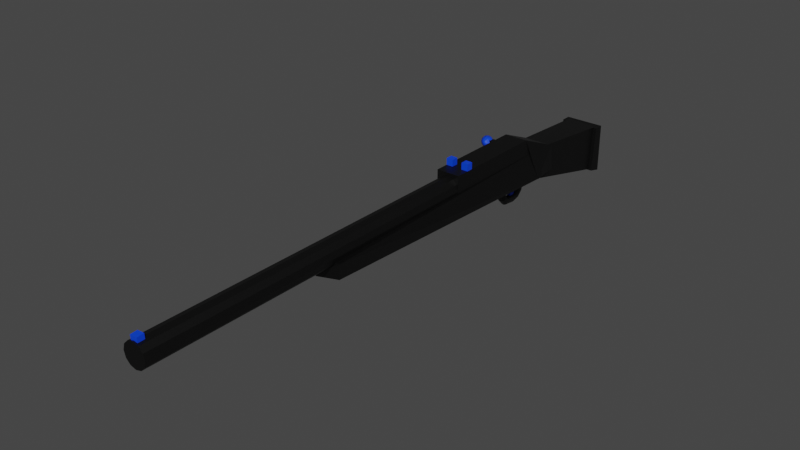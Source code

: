 # Source: One_Shooter_Gun.blend  (saved by Blender 2.90.8; exported with 4.5.12 LTS)
import bpy
from mathutils import Matrix  # noqa: F401  (used for matrix-valued properties, if any)

bpy.ops.wm.read_factory_settings(use_empty=True)
scene = bpy.context.scene
scene.name = 'Scene'

# ---- collections
col_collection = bpy.data.collections.new('Collection'); scene.collection.children.link(col_collection)

# ---- materials (node trees are filled in below, after node groups)
mat_mat20 = bpy.data.materials.new('mat20')
mat_mat20.use_transparent_shadow = False
mat_mat22 = bpy.data.materials.new('mat22')
mat_mat22.use_transparent_shadow = False
mat_mat23 = bpy.data.materials.new('mat23')
mat_mat23.use_transparent_shadow = False
mat_blue = bpy.data.materials.new('Blue')
mat_blue.use_transparent_shadow = False

# ---- material node trees
mat_mat20.use_nodes = True; mat_mat20.node_tree.nodes.clear()
_N = mat_mat20.node_tree.nodes; _L = mat_mat20.node_tree.links
n0 = _N.new('ShaderNodeBsdfPrincipled'); n0.name = 'Principled BSDF'; n0.location = (10, 300)
n0.distribution = 'GGX'
n0.subsurface_method = 'BURLEY'
n0.inputs[0].default_value = (0.0, 0.0, 0.0, 1.0)
n0.inputs[3].default_value = 1.45
n0.inputs[27].default_value = (0.0, 0.0, 0.0, 1.0)
n0.inputs[28].default_value = 1.0
n1 = _N.new('ShaderNodeOutputMaterial'); n1.name = 'Material Output'; n1.location = (300, 300)
_L.new(n0.outputs[0], n1.inputs[0])
n1.is_active_output = True
mat_mat22.use_nodes = True; mat_mat22.node_tree.nodes.clear()
_N = mat_mat22.node_tree.nodes; _L = mat_mat22.node_tree.links
n0 = _N.new('ShaderNodeBsdfPrincipled'); n0.name = 'Principled BSDF'; n0.location = (10, 300)
n0.distribution = 'GGX'
n0.subsurface_method = 'BURLEY'
n0.inputs[0].default_value = (0.0, 0.0, 0.0, 1.0)
n0.inputs[3].default_value = 1.45
n0.inputs[27].default_value = (0.0, 0.0, 0.0, 1.0)
n0.inputs[28].default_value = 1.0
n1 = _N.new('ShaderNodeOutputMaterial'); n1.name = 'Material Output'; n1.location = (300, 300)
_L.new(n0.outputs[0], n1.inputs[0])
n1.is_active_output = True
mat_mat23.use_nodes = True; mat_mat23.node_tree.nodes.clear()
_N = mat_mat23.node_tree.nodes; _L = mat_mat23.node_tree.links
n0 = _N.new('ShaderNodeBsdfPrincipled'); n0.name = 'Principled BSDF'; n0.location = (10, 300)
n0.distribution = 'GGX'
n0.subsurface_method = 'BURLEY'
n0.inputs[0].default_value = (0.0, 0.0, 0.0, 1.0)
n0.inputs[3].default_value = 1.45
n0.inputs[27].default_value = (0.0, 0.0, 0.0, 1.0)
n0.inputs[28].default_value = 1.0
n1 = _N.new('ShaderNodeOutputMaterial'); n1.name = 'Material Output'; n1.location = (300, 300)
_L.new(n0.outputs[0], n1.inputs[0])
n1.is_active_output = True
mat_blue.use_nodes = True; mat_blue.node_tree.nodes.clear()
_N = mat_blue.node_tree.nodes; _L = mat_blue.node_tree.links
n0 = _N.new('ShaderNodeBsdfPrincipled'); n0.name = 'Principled BSDF'; n0.location = (10, 300)
n0.distribution = 'GGX'
n0.subsurface_method = 'BURLEY'
n0.inputs[0].default_value = (0.0, 0.05491, 0.8, 1.0)
n0.inputs[3].default_value = 1.45
n0.inputs[27].default_value = (0.0, 0.0, 0.0, 1.0)
n0.inputs[28].default_value = 1.0
n1 = _N.new('ShaderNodeOutputMaterial'); n1.name = 'Material Output'; n1.location = (300, 300)
_L.new(n0.outputs[0], n1.inputs[0])
n1.is_active_output = True

# ---- world
world_world = bpy.data.worlds.new('World'); scene.world = world_world
world_world.use_nodes = True; world_world.node_tree.nodes.clear()
_N = world_world.node_tree.nodes; _L = world_world.node_tree.links
n0 = _N.new('ShaderNodeOutputWorld'); n0.name = 'World Output'; n0.location = (300, 300)
n1 = _N.new('ShaderNodeBackground'); n1.name = 'Background'; n1.location = (10, 300)
n1.inputs[0].default_value = (0.05088, 0.05088, 0.05088, 1.0)
_L.new(n1.outputs[0], n0.inputs[0])
n0.is_active_output = True
world_world.color = (0.05088, 0.05088, 0.05088)
world_world.use_sun_shadow = False
world_world.sun_shadow_jitter_overblur = 0.0

# ---- meshes
me_one_shooter_gun = bpy.data.meshes.new('One Shooter Gun')
me_one_shooter_gun.from_pydata([(0.6353, 0.01285, -0.06035), (0.6353, 0.01285, 0.02965), (0.6353, -0.04715, 0.01965), (-0.2447, 0.02285, 0.01965), (-0.2447, 0.02285, -0.05035), (-0.2447, -0.06715, -0.06035), (-0.2447, -0.06715, 0.02965), (0.6253, -0.03715, -0.05035), (-0.1647, 0.07285, -0.05035), (-0.1647, 0.07285, 0.01965), (-0.2247, -0.06715, 0.02965), (-0.3047, 0.01285, 0.02965), (-0.3047, 0.01285, -0.05035), (-0.3047, -0.06715, 0.02965), (-0.3147, -0.06715, -0.05035), (-0.2247, -0.06715, -0.06035), (-0.1647, -0.007152, -0.05035), (-0.1647, 0.07285, -0.05035), (-0.1647, 0.07285, 0.01965), (-0.1647, -0.007152, 0.01965), (-0.2547, 0.03285, 0.01965), (-0.2547, 0.03285, -0.05035), (-0.2447, -0.007152, -0.05035), (-0.2447, -0.007152, 0.01965), (-0.1747, 0.03285, -0.05035), (-0.2188, 0.02723, 0.02527), (-0.1747, -0.06715, 0.01965), (-0.5647, -0.007152, 0.04965), (-0.5447, -0.1472, -0.05035), (-0.5447, -0.1472, 0.05965), (-0.5547, -0.007152, -0.05035), (-0.1547, -0.05715, -0.04035), (1.205, 0.06285, -0.01535), (1.205, 0.05816, -0.03285), (0.02528, 0.05816, -0.03285), (0.02528, 0.06285, -0.01535), (1.205, 0.04535, -0.04566), (0.02528, 0.04535, -0.04566), (1.205, 0.02785, -0.05035), (0.02528, 0.02785, -0.05035), (1.205, 0.01035, -0.04566), (0.02528, 0.01035, -0.04566), (1.205, -0.002463, -0.03285), (0.02528, -0.002463, -0.03285), (1.205, -0.007152, -0.01535), (0.02528, -0.007152, -0.01535), (1.205, -0.002463, 0.002152), (0.02528, -0.002463, 0.002152), (1.205, 0.01035, 0.01496), (0.02528, 0.01035, 0.01496), (1.205, 0.02785, 0.01965), (0.02528, 0.02785, 0.01965), (1.205, 0.04535, 0.01496), (0.02528, 0.04535, 0.01496), (1.205, 0.05816, 0.002152), (0.02528, 0.05816, 0.002152), (-0.1447, 0.01285, 0.02965), (-0.1447, 0.06285, 0.02965), (-0.1447, 0.06285, -0.02035), (-0.1447, 0.01285, -0.02035), (-0.004718, 0.06285, -0.02035), (-0.004718, 0.06285, 0.02965), (-0.004718, 0.01285, 0.02965), (-0.004718, 0.01285, -0.02035), (-0.1541, -0.09821, -0.01779), (-0.1541, -0.061, -0.01779), (-0.1541, -0.061, -0.002905), (-0.1541, -0.09821, -0.002905), (-0.169, -0.061, -0.002905), (-0.169, -0.061, -0.01779), (-0.169, -0.09821, -0.01779), (-0.169, -0.09821, -0.002905), (-0.1466, -0.1057, -0.01779), (-0.1466, -0.09077, -0.01779), (-0.1466, -0.09077, -0.002905), (-0.1466, -0.1057, -0.002905), (-0.169, -0.09821, -0.002905), (-0.169, -0.09077, -0.01779), (-0.1615, -0.1057, -0.002905), (-0.1615, -0.1057, -0.01779), (0.09528, 0.07285, -0.05035), (0.09528, 0.09285, -0.05035), (0.1153, 0.09285, -0.05035), (0.1153, 0.07285, -0.05035), (0.1153, 0.09285, -0.03035), (0.09528, 0.09285, -0.03035), (0.09528, 0.07285, -0.03035), (0.1153, 0.07285, -0.03035), (0.09528, 0.07285, -0.0003478), (0.09528, 0.09285, -0.0003478), (0.1153, 0.09285, -0.0003478), (0.1153, 0.07285, -0.0003478), (0.1153, 0.09285, 0.01965), (0.09528, 0.09285, 0.01965), (0.09528, 0.07285, 0.01965), (0.1153, 0.07285, 0.01965), (1.201, 0.0544, -0.005455), (1.202, 0.07438, -0.005517), (1.182, 0.07519, -0.00488), (1.181, 0.05521, -0.004818), (1.181, 0.07516, -0.02487), (1.201, 0.07435, -0.02551), (1.2, 0.05436, -0.02544), (1.18, 0.05517, -0.02481), (-0.1647, -0.007152, -0.05035), (-0.1647, 0.07285, -0.05035), (0.1553, 0.07285, -0.05035), (0.1553, -0.007152, -0.05035), (0.1553, 0.07285, 0.01965), (-0.1647, 0.07285, 0.01965), (-0.1647, -0.007152, 0.01965), (0.1553, -0.007152, 0.01965), (-0.165, 0.02957, 0.01807), (-0.165, 0.04613, 0.01807), (-0.1484, 0.04613, 0.01807), (-0.1484, 0.02957, 0.01807), (-0.1484, 0.04613, 0.07077), (-0.165, 0.04613, 0.07077), (-0.165, 0.02957, 0.07077), (-0.1484, 0.02957, 0.07077), (-0.1735, 0.03785, 0.08549), (-0.1735, 0.04085, 0.08469), (-0.1746, 0.03785, 0.07949), (-0.1735, 0.04305, 0.08249), (-0.1735, 0.04385, 0.07949), (-0.1735, 0.04305, 0.07649), (-0.1735, 0.04085, 0.07429), (-0.1735, 0.03785, 0.07349), (-0.1735, 0.03485, 0.07429), (-0.1735, 0.03265, 0.07649), (-0.1735, 0.03185, 0.07949), (-0.1735, 0.03265, 0.08249), (-0.1735, 0.03485, 0.08469), (-0.1705, 0.03785, 0.09077), (-0.1705, 0.04349, 0.08926), (-0.1705, 0.04762, 0.08513), (-0.1705, 0.04913, 0.07949), (-0.1705, 0.04762, 0.07385), (-0.1705, 0.04349, 0.06972), (-0.1705, 0.03785, 0.06821), (-0.1705, 0.03221, 0.06972), (-0.1705, 0.02808, 0.07385), (-0.1705, 0.02657, 0.07949), (-0.1705, 0.02808, 0.08513), (-0.1705, 0.03221, 0.08926), (-0.1658, 0.03785, 0.09469), (-0.1658, 0.04545, 0.09265), (-0.1658, 0.05101, 0.08709), (-0.1658, 0.05305, 0.07949), (-0.1658, 0.05101, 0.07189), (-0.1658, 0.04545, 0.06633), (-0.1658, 0.03785, 0.06429), (-0.1658, 0.03025, 0.06633), (-0.1658, 0.02469, 0.07189), (-0.1658, 0.02265, 0.07949), (-0.1658, 0.02469, 0.08709), (-0.1658, 0.03025, 0.09265), (-0.1601, 0.03785, 0.09677), (-0.1601, 0.04649, 0.09446), (-0.1601, 0.05281, 0.08813), (-0.1601, 0.05513, 0.07949), (-0.1601, 0.05281, 0.07085), (-0.1601, 0.04649, 0.06452), (-0.1601, 0.03785, 0.06221), (-0.1601, 0.02921, 0.06452), (-0.1601, 0.02288, 0.07085), (-0.1601, 0.02057, 0.07949), (-0.1601, 0.02288, 0.08813), (-0.1601, 0.02921, 0.09446), (-0.154, 0.03785, 0.09677), (-0.154, 0.04649, 0.09446), (-0.154, 0.05281, 0.08813), (-0.154, 0.05513, 0.07949), (-0.154, 0.05281, 0.07085), (-0.154, 0.04649, 0.06452), (-0.154, 0.03785, 0.06221), (-0.154, 0.02921, 0.06452), (-0.154, 0.02288, 0.07085), (-0.154, 0.02057, 0.07949), (-0.154, 0.02288, 0.08813), (-0.154, 0.02921, 0.09446), (-0.1482, 0.03785, 0.09469), (-0.1482, 0.04545, 0.09265), (-0.1482, 0.05101, 0.08709), (-0.1482, 0.05305, 0.07949), (-0.1482, 0.05101, 0.07189), (-0.1482, 0.04545, 0.06633), (-0.1482, 0.03785, 0.06429), (-0.1482, 0.03025, 0.06633), (-0.1482, 0.02469, 0.07189), (-0.1482, 0.02265, 0.07949), (-0.1482, 0.02469, 0.08709), (-0.1482, 0.03025, 0.09265), (-0.1436, 0.03785, 0.09077), (-0.1436, 0.04349, 0.08926), (-0.1436, 0.04762, 0.08513), (-0.1436, 0.04913, 0.07949), (-0.1436, 0.04762, 0.07385), (-0.1436, 0.04349, 0.06972), (-0.1436, 0.03785, 0.06821), (-0.1436, 0.03221, 0.06972), (-0.1436, 0.02808, 0.07385), (-0.1436, 0.02657, 0.07949), (-0.1436, 0.02808, 0.08513), (-0.1436, 0.03221, 0.08926), (-0.1405, 0.03785, 0.08549), (-0.1405, 0.04085, 0.08469), (-0.1405, 0.04305, 0.08249), (-0.1405, 0.04385, 0.07949), (-0.1405, 0.04305, 0.07649), (-0.1405, 0.04085, 0.07429), (-0.1405, 0.03785, 0.07349), (-0.1405, 0.03485, 0.07429), (-0.1405, 0.03265, 0.07649), (-0.1405, 0.03185, 0.07949), (-0.1405, 0.03265, 0.08249), (-0.1405, 0.03485, 0.08469), (-0.1395, 0.03785, 0.07949), (-0.1041, -0.08515, 0.0003672), (-0.1099, -0.0635, 0.0003672), (-0.1152, -0.06659, 0.002025), (-0.1103, -0.08515, 0.002025), (-0.09955, -0.08515, -0.004162), (-0.106, -0.06123, -0.004162), (-0.09789, -0.08515, -0.01035), (-0.1045, -0.06041, -0.01035), (-0.09955, -0.08515, -0.01653), (-0.106, -0.06123, -0.01653), (-0.1041, -0.08515, -0.02106), (-0.1099, -0.0635, -0.02106), (-0.1103, -0.08515, -0.02272), (-0.1152, -0.06659, -0.02272), (-0.1164, -0.08515, -0.02106), (-0.1206, -0.06969, -0.02106), (-0.121, -0.08515, -0.01653), (-0.1245, -0.07195, -0.01653), (-0.1226, -0.08515, -0.01035), (-0.1259, -0.07278, -0.01035), (-0.121, -0.08515, -0.004162), (-0.1245, -0.07195, -0.004162), (-0.1164, -0.08515, 0.0003672), (-0.1206, -0.06969, 0.0003672), (-0.1257, -0.04765, 0.0003672), (-0.1288, -0.05301, 0.002025), (-0.1235, -0.04373, -0.004162), (-0.1226, -0.04229, -0.01035), (-0.1235, -0.04373, -0.01653), (-0.1257, -0.04765, -0.02106), (-0.1288, -0.05301, -0.02272), (-0.1319, -0.05836, -0.02106), (-0.1342, -0.06229, -0.01653), (-0.135, -0.06372, -0.01035), (-0.1342, -0.06229, -0.004162), (-0.1319, -0.05836, 0.0003672), (-0.1647, -0.0284, 0.004808), (-0.1647, -0.03715, 0.007152), (-0.1647, -0.022, -0.001598), (-0.1647, -0.01965, -0.01035), (-0.1647, -0.022, -0.0191), (-0.1647, -0.0284, -0.0255), (-0.1647, -0.03715, -0.02785), (-0.1647, -0.0459, -0.0255), (-0.1647, -0.05231, -0.0191), (-0.1647, -0.05465, -0.01035), (-0.1647, -0.05231, -0.001598), (-0.1647, -0.0459, 0.004808), (-0.1953, -0.03661, 0.004808), (-0.191, -0.04419, 0.007152), (-0.1985, -0.03106, -0.001598), (-0.1997, -0.02903, -0.01035), (-0.1985, -0.03106, -0.0191), (-0.1953, -0.03661, -0.0255), (-0.191, -0.04419, -0.02785), (-0.1866, -0.05176, -0.0255), (-0.1834, -0.05731, -0.0191), (-0.1822, -0.05934, -0.01035), (-0.1834, -0.05731, -0.001598), (-0.1866, -0.05176, 0.004808), (-0.1986, -0.06124, 0.0003672), (-0.1932, -0.06433, 0.002025), (-0.2025, -0.05897, -0.004162), (-0.204, -0.05814, -0.01035), (-0.2025, -0.05897, -0.01653), (-0.1986, -0.06124, -0.02106), (-0.1932, -0.06433, -0.02272), (-0.1879, -0.06742, -0.02106), (-0.184, -0.06969, -0.01653), (-0.1825, -0.07052, -0.01035), (-0.184, -0.06969, -0.004162), (-0.1879, -0.06742, 0.0003672), (-0.2044, -0.08289, 0.0003672), (-0.1982, -0.08289, 0.002025), (-0.2089, -0.08289, -0.004162), (-0.2106, -0.08289, -0.01035), (-0.2089, -0.08289, -0.01653), (-0.2044, -0.08289, -0.02106), (-0.1982, -0.08289, -0.02272), (-0.192, -0.08289, -0.02106), (-0.1875, -0.08289, -0.01653), (-0.1859, -0.08289, -0.01035), (-0.1875, -0.08289, -0.004162), (-0.192, -0.08289, 0.0003672), (-0.1986, -0.1045, 0.0003672), (-0.1932, -0.1014, 0.002025), (-0.2025, -0.1068, -0.004162), (-0.204, -0.1076, -0.01035), (-0.2025, -0.1068, -0.01653), (-0.1986, -0.1045, -0.02106), (-0.1932, -0.1014, -0.02272), (-0.1879, -0.09835, -0.02106), (-0.184, -0.09609, -0.01653), (-0.1825, -0.09526, -0.01035), (-0.184, -0.09609, -0.004162), (-0.1879, -0.09835, 0.0003672), (-0.1828, -0.1204, 0.0003672), (-0.1797, -0.115, 0.002025), (-0.185, -0.1243, -0.004162), (-0.1859, -0.1257, -0.01035), (-0.185, -0.1243, -0.01653), (-0.1828, -0.1204, -0.02106), (-0.1797, -0.115, -0.02272), (-0.1766, -0.1097, -0.02106), (-0.1743, -0.1058, -0.01653), (-0.1735, -0.1043, -0.01035), (-0.1743, -0.1058, -0.004162), (-0.1766, -0.1097, 0.0003672), (-0.1611, -0.1262, 0.0003672), (-0.1611, -0.12, 0.002025), (-0.1611, -0.1307, -0.004162), (-0.1611, -0.1324, -0.01035), (-0.1611, -0.1307, -0.01653), (-0.1611, -0.1262, -0.02106), (-0.1611, -0.12, -0.02272), (-0.1611, -0.1138, -0.02106), (-0.1611, -0.1093, -0.01653), (-0.1611, -0.1076, -0.01035), (-0.1611, -0.1093, -0.004162), (-0.1611, -0.1138, 0.0003672), (-0.1257, -0.1227, 0.0003672), (-0.1288, -0.1173, 0.002025), (-0.1235, -0.1266, -0.004162), (-0.1226, -0.128, -0.01035), (-0.1235, -0.1266, -0.01653), (-0.1257, -0.1227, -0.02106), (-0.1288, -0.1173, -0.02272), (-0.1319, -0.1119, -0.02106), (-0.1342, -0.108, -0.01653), (-0.135, -0.1066, -0.01035), (-0.1342, -0.108, -0.004162), (-0.1319, -0.1119, 0.0003672), (-0.1099, -0.1068, 0.0003672), (-0.1152, -0.1037, 0.002025), (-0.106, -0.1091, -0.004162), (-0.1045, -0.1099, -0.01035), (-0.106, -0.1091, -0.01653), (-0.1099, -0.1068, -0.02106), (-0.1152, -0.1037, -0.02272), (-0.1206, -0.1006, -0.02106), (-0.1245, -0.09835, -0.01653), (-0.1259, -0.09752, -0.01035), (-0.1245, -0.09835, -0.004162), (-0.1206, -0.1006, 0.0003672), (-0.5747, -0.1572, -0.06035), (-0.5747, -0.007152, -0.06035), (-0.5447, -0.007152, -0.06035), (-0.5347, -0.1472, -0.06035), (-0.5447, -0.007152, 0.05965), (-0.5747, -0.007152, 0.05965), (-0.5747, -0.1572, 0.05965), (-0.5347, -0.1472, 0.05965)], [], [(0, 1, 2), (3, 4, 5, 6), (1, 6, 2), (5, 0, 7), (6, 5, 2), (0, 3, 1), (0, 4, 3), (1, 3, 6), (5, 4, 0), (2, 7, 0), (5, 7, 2), (8, 9, 10), (11, 12, 13), (11, 13, 10), (14, 12, 15), (13, 14, 10), (12, 11, 9), (10, 9, 11), (12, 8, 15), (9, 8, 12), (14, 15, 10), (10, 15, 8), (12, 14, 13), (16, 17, 18, 19), (20, 21, 22, 23), (18, 20, 23, 19), (22, 21, 17, 16), (23, 22, 16, 19), (17, 21, 20, 18), (24, 25, 26), (27, 28, 29), (25, 27, 29), (28, 30, 24), (29, 28, 26), (24, 27, 25), (29, 26, 25), (24, 31, 28), (26, 31, 24), (28, 31, 26), (27, 30, 28), (24, 30, 27), (32, 33, 34, 35), (33, 36, 37, 34), (36, 38, 39, 37), (38, 40, 41, 39), (40, 42, 43, 41), (42, 44, 45, 43), (44, 46, 47, 45), (46, 48, 49, 47), (48, 50, 51, 49), (50, 52, 53, 51), (52, 54, 55, 53), (54, 32, 35, 55), (35, 34, 37, 39, 41, 43, 45, 47, 49, 51, 53, 55), (54, 52, 50, 48, 46, 44, 42, 40, 38, 36, 33, 32), (56, 57, 58, 59), (60, 61, 62, 63), (58, 60, 63, 59), (62, 61, 57, 56), (63, 62, 56, 59), (57, 61, 60, 58), (64, 65, 66, 67), (68, 69, 70, 71), (66, 68, 71, 67), (70, 69, 65, 64), (71, 70, 64, 67), (65, 69, 68, 66), (72, 73, 74, 75), (76, 77, 78), (74, 76, 78, 75), (79, 77, 73, 72), (78, 72, 75), (73, 77, 74), (77, 79, 78), (78, 79, 72), (77, 76, 74), (80, 81, 82, 83), (84, 85, 86, 87), (82, 84, 87, 83), (86, 85, 81, 80), (87, 86, 80, 83), (81, 85, 84, 82), (88, 89, 90, 91), (92, 93, 94, 95), (90, 92, 95, 91), (94, 93, 89, 88), (95, 94, 88, 91), (89, 93, 92, 90), (96, 97, 98, 99), (100, 101, 102, 103), (98, 100, 103, 99), (102, 101, 97, 96), (103, 102, 96, 99), (97, 101, 100, 98), (104, 105, 106, 107), (108, 109, 110, 111), (106, 108, 111, 107), (110, 109, 105, 104), (111, 110, 104, 107), (105, 109, 108, 106), (112, 113, 114, 115), (116, 117, 118, 119), (114, 116, 119, 115), (118, 117, 113, 112), (119, 118, 112, 115), (113, 117, 116, 114), (120, 121, 122), (121, 123, 122), (123, 124, 122), (124, 125, 122), (125, 126, 122), (126, 127, 122), (127, 128, 122), (128, 129, 122), (129, 130, 122), (130, 131, 122), (131, 132, 122), (132, 120, 122), (133, 134, 121, 120), (134, 135, 123, 121), (135, 136, 124, 123), (136, 137, 125, 124), (137, 138, 126, 125), (138, 139, 127, 126), (139, 140, 128, 127), (140, 141, 129, 128), (141, 142, 130, 129), (142, 143, 131, 130), (143, 144, 132, 131), (144, 133, 120, 132), (145, 146, 134, 133), (146, 147, 135, 134), (147, 148, 136, 135), (148, 149, 137, 136), (149, 150, 138, 137), (150, 151, 139, 138), (151, 152, 140, 139), (152, 153, 141, 140), (153, 154, 142, 141), (154, 155, 143, 142), (155, 156, 144, 143), (156, 145, 133, 144), (157, 158, 146, 145), (158, 159, 147, 146), (159, 160, 148, 147), (160, 161, 149, 148), (161, 162, 150, 149), (162, 163, 151, 150), (163, 164, 152, 151), (164, 165, 153, 152), (165, 166, 154, 153), (166, 167, 155, 154), (167, 168, 156, 155), (168, 157, 145, 156), (169, 170, 158, 157), (170, 171, 159, 158), (171, 172, 160, 159), (172, 173, 161, 160), (173, 174, 162, 161), (174, 175, 163, 162), (175, 176, 164, 163), (176, 177, 165, 164), (177, 178, 166, 165), (178, 179, 167, 166), (179, 180, 168, 167), (180, 169, 157, 168), (181, 182, 170, 169), (182, 183, 171, 170), (183, 184, 172, 171), (184, 185, 173, 172), (185, 186, 174, 173), (186, 187, 175, 174), (187, 188, 176, 175), (188, 189, 177, 176), (189, 190, 178, 177), (190, 191, 179, 178), (191, 192, 180, 179), (192, 181, 169, 180), (193, 194, 182, 181), (194, 195, 183, 182), (195, 196, 184, 183), (196, 197, 185, 184), (197, 198, 186, 185), (198, 199, 187, 186), (199, 200, 188, 187), (200, 201, 189, 188), (201, 202, 190, 189), (202, 203, 191, 190), (203, 204, 192, 191), (204, 193, 181, 192), (205, 206, 194, 193), (206, 207, 195, 194), (207, 208, 196, 195), (208, 209, 197, 196), (209, 210, 198, 197), (210, 211, 199, 198), (211, 212, 200, 199), (212, 213, 201, 200), (213, 214, 202, 201), (214, 215, 203, 202), (215, 216, 204, 203), (216, 205, 193, 204), (217, 206, 205), (217, 207, 206), (217, 208, 207), (217, 209, 208), (217, 210, 209), (217, 211, 210), (217, 212, 211), (217, 213, 212), (217, 214, 213), (217, 215, 214), (217, 216, 215), (217, 205, 216), (218, 219, 220, 221), (222, 223, 219, 218), (224, 225, 223, 222), (226, 227, 225, 224), (228, 229, 227, 226), (230, 231, 229, 228), (232, 233, 231, 230), (234, 235, 233, 232), (236, 237, 235, 234), (238, 239, 237, 236), (240, 241, 239, 238), (221, 220, 241, 240), (219, 242, 243, 220), (223, 244, 242, 219), (225, 245, 244, 223), (227, 246, 245, 225), (229, 247, 246, 227), (231, 248, 247, 229), (233, 249, 248, 231), (235, 250, 249, 233), (237, 251, 250, 235), (239, 252, 251, 237), (241, 253, 252, 239), (220, 243, 253, 241), (242, 254, 255, 243), (244, 256, 254, 242), (245, 257, 256, 244), (246, 258, 257, 245), (247, 259, 258, 246), (248, 260, 259, 247), (249, 261, 260, 248), (250, 262, 261, 249), (251, 263, 262, 250), (252, 264, 263, 251), (253, 265, 264, 252), (243, 255, 265, 253), (254, 266, 267, 255), (256, 268, 266, 254), (257, 269, 268, 256), (258, 270, 269, 257), (259, 271, 270, 258), (260, 272, 271, 259), (261, 273, 272, 260), (262, 274, 273, 261), (263, 275, 274, 262), (264, 276, 275, 263), (265, 277, 276, 264), (255, 267, 277, 265), (266, 278, 279, 267), (268, 280, 278, 266), (269, 281, 280, 268), (270, 282, 281, 269), (271, 283, 282, 270), (272, 284, 283, 271), (273, 285, 284, 272), (274, 286, 285, 273), (275, 287, 286, 274), (276, 288, 287, 275), (277, 289, 288, 276), (267, 279, 289, 277), (278, 290, 291, 279), (280, 292, 290, 278), (281, 293, 292, 280), (282, 294, 293, 281), (283, 295, 294, 282), (284, 296, 295, 283), (285, 297, 296, 284), (286, 298, 297, 285), (287, 299, 298, 286), (288, 300, 299, 287), (289, 301, 300, 288), (279, 291, 301, 289), (290, 302, 303, 291), (292, 304, 302, 290), (293, 305, 304, 292), (294, 306, 305, 293), (295, 307, 306, 294), (296, 308, 307, 295), (297, 309, 308, 296), (298, 310, 309, 297), (299, 311, 310, 298), (300, 312, 311, 299), (301, 313, 312, 300), (291, 303, 313, 301), (302, 314, 315, 303), (304, 316, 314, 302), (305, 317, 316, 304), (306, 318, 317, 305), (307, 319, 318, 306), (308, 320, 319, 307), (309, 321, 320, 308), (310, 322, 321, 309), (311, 323, 322, 310), (312, 324, 323, 311), (313, 325, 324, 312), (303, 315, 325, 313), (314, 326, 327, 315), (316, 328, 326, 314), (317, 329, 328, 316), (318, 330, 329, 317), (319, 331, 330, 318), (320, 332, 331, 319), (321, 333, 332, 320), (322, 334, 333, 321), (323, 335, 334, 322), (324, 336, 335, 323), (325, 337, 336, 324), (315, 327, 337, 325), (326, 338, 339, 327), (328, 340, 338, 326), (329, 341, 340, 328), (330, 342, 341, 329), (331, 343, 342, 330), (332, 344, 343, 331), (333, 345, 344, 332), (334, 346, 345, 333), (335, 347, 346, 334), (336, 348, 347, 335), (337, 349, 348, 336), (327, 339, 349, 337), (338, 350, 351, 339), (340, 352, 350, 338), (341, 353, 352, 340), (342, 354, 353, 341), (343, 355, 354, 342), (344, 356, 355, 343), (345, 357, 356, 344), (346, 358, 357, 345), (347, 359, 358, 346), (348, 360, 359, 347), (349, 361, 360, 348), (339, 351, 361, 349), (350, 218, 221, 351), (352, 222, 218, 350), (353, 224, 222, 352), (354, 226, 224, 353), (355, 228, 226, 354), (356, 230, 228, 355), (357, 232, 230, 356), (358, 234, 232, 357), (359, 236, 234, 358), (360, 238, 236, 359), (361, 240, 238, 360), (351, 221, 240, 361), (362, 363, 364, 365), (366, 367, 368, 369), (364, 366, 369, 365), (368, 367, 363, 362), (369, 368, 362, 365), (363, 367, 366, 364)])
me_one_shooter_gun.polygons.foreach_set('use_smooth', [True] * 364)
me_one_shooter_gun.polygons.foreach_set('material_index', [0, 0, 0, 0, 0, 0, 0, 0, 0, 0, 0, 0, 0, 0, 0, 0, 0, 0, 0, 0, 0, 0, 0, 0, 0, 0, 0, 0, 0, 0, 0, 0, 0, 0, 0, 0, 0, 0, 0, 0, 0, 1, 1, 1, 1, 1, 1, 1, 1, 1, 1, 1, 1, 1, 1, 2, 2, 1, 2, 2, 2, 3, 3, 3, 3, 3, 1, 3, 3, 3, 3, 3, 3, 3, 3, 3, 3, 3, 3, 3, 1, 3, 3, 3, 3, 3, 1, 3, 3, 3, 3, 3, 1, 3, 2, 2, 2, 2, 2, 2, 2, 2, 2, 2, 2, 2, 3, 3, 3, 3, 3, 3, 3, 3, 3, 3, 3, 3, 3, 3, 3, 3, 3, 3, 3, 3, 3, 3, 3, 3, 3, 3, 3, 3, 3, 3, 3, 3, 3, 3, 3, 3, 3, 3, 3, 3, 3, 3, 3, 3, 3, 3, 3, 3, 3, 3, 3, 3, 3, 3, 3, 3, 3, 3, 3, 3, 3, 3, 3, 3, 3, 3, 3, 3, 3, 3, 3, 3, 3, 3, 3, 3, 3, 3, 3, 3, 3, 3, 3, 3, 3, 3, 3, 3, 3, 3, 3, 3, 3, 3, 3, 3, 3, 3, 3, 3, 3, 3, 3, 3, 3, 3, 3, 3, 2, 2, 2, 2, 2, 2, 2, 2, 2, 2, 2, 2, 2, 2, 2, 2, 2, 2, 2, 2, 2, 2, 2, 2, 2, 2, 2, 2, 2, 2, 2, 2, 2, 2, 2, 2, 2, 2, 2, 2, 2, 2, 2, 2, 2, 2, 2, 2, 2, 2, 2, 2, 2, 2, 2, 2, 2, 2, 2, 2, 2, 2, 2, 2, 2, 2, 2, 2, 2, 2, 2, 2, 2, 2, 2, 2, 2, 2, 2, 2, 2, 2, 2, 2, 2, 2, 2, 2, 2, 2, 2, 2, 2, 2, 2, 2, 2, 2, 2, 2, 2, 2, 2, 2, 2, 2, 2, 2, 2, 2, 2, 2, 2, 2, 2, 2, 2, 2, 2, 2, 2, 2, 2, 2, 2, 2, 2, 2, 2, 2, 2, 2, 2, 2, 2, 2, 2, 2, 2, 2, 2, 2, 2, 2, 2, 2, 2, 2, 2, 2])
_k = set([(0, 1), (0, 2), (0, 4), (0, 5), (0, 7), (1, 2), (1, 3), (1, 6), (2, 5), (2, 6), (2, 7), (3, 4), (3, 6), (4, 5), (5, 6), (5, 7), (8, 9), (8, 12), (8, 15), (9, 10), (9, 11), (10, 11), (10, 13), (10, 15), (11, 12), (11, 13), (12, 13), (12, 14), (12, 15), (13, 14), (14, 15), (16, 17), (16, 19), (16, 22), (17, 18), (17, 21), (18, 19), (18, 20), (19, 23), (20, 21), (20, 23), (21, 22), (22, 23), (24, 25), (24, 26), (24, 27), (24, 28), (24, 30), (24, 31), (25, 26), (25, 27), (25, 29), (26, 28), (26, 29), (26, 31), (27, 28), (27, 29), (27, 30), (28, 29), (28, 30), (28, 31), (32, 33), (32, 35), (32, 54), (33, 34), (33, 36), (34, 35), (34, 37), (35, 55), (36, 37), (36, 38), (37, 39), (38, 39), (38, 40), (39, 41), (40, 41), (40, 42), (41, 43), (42, 43), (42, 44), (43, 45), (44, 45), (44, 46), (45, 47), (46, 47), (46, 48), (47, 49), (48, 49), (48, 50), (49, 51), (50, 51), (50, 52), (51, 53), (52, 53), (52, 54), (53, 55), (54, 55), (56, 57), (56, 59), (56, 62), (57, 58), (57, 61), (58, 59), (58, 60), (59, 63), (60, 61), (60, 63), (61, 62), (62, 63), (64, 65), (64, 67), (64, 70), (65, 66), (65, 69), (66, 67), (66, 68), (67, 71), (68, 69), (68, 71), (69, 70), (70, 71), (72, 73), (72, 75), (72, 79), (73, 74), (73, 77), (74, 75), (74, 76), (74, 77), (75, 78), (76, 77), (76, 78), (77, 78), (77, 79), (78, 79), (80, 81), (80, 83), (80, 86), (81, 82), (81, 85), (82, 83), (82, 84), (83, 87), (84, 85), (84, 87), (85, 86), (86, 87), (88, 89), (88, 91), (88, 94), (89, 90), (89, 93), (90, 91), (90, 92), (91, 95), (92, 93), (92, 95), (93, 94), (94, 95), (96, 97), (96, 99), (96, 102), (97, 98), (97, 101), (98, 99), (98, 100), (99, 103), (100, 101), (100, 103), (101, 102), (102, 103), (104, 105), (104, 107), (104, 110), (105, 106), (105, 109), (106, 107), (106, 108), (107, 111), (108, 109), (108, 111), (109, 110), (110, 111), (112, 113), (112, 115), (112, 118), (113, 114), (113, 117), (114, 115), (114, 116), (115, 119), (116, 117), (116, 119), (117, 118), (118, 119), (120, 121), (120, 132), (120, 133), (121, 123), (121, 134), (123, 124), (123, 135), (124, 125), (124, 136), (125, 126), (125, 137), (126, 127), (126, 138), (127, 128), (127, 139), (128, 129), (128, 140), (129, 130), (129, 141), (130, 131), (130, 142), (131, 132), (131, 143), (132, 144), (133, 134), (133, 144), (133, 145), (134, 135), (134, 146), (135, 136), (135, 147), (136, 137), (136, 148), (137, 138), (137, 149), (138, 139), (138, 150), (139, 140), (139, 151), (140, 141), (140, 152), (141, 142), (141, 153), (142, 143), (142, 154), (143, 144), (143, 155), (144, 156), (145, 146), (145, 156), (145, 157), (146, 147), (146, 158), (147, 148), (147, 159), (148, 149), (148, 160), (149, 150), (149, 161), (150, 151), (150, 162), (151, 152), (151, 163), (152, 153), (152, 164), (153, 154), (153, 165), (154, 155), (154, 166), (155, 156), (155, 167), (156, 168), (157, 158), (157, 168), (157, 169), (158, 159), (158, 170), (159, 160), (159, 171), (160, 161), (160, 172), (161, 162), (161, 173), (162, 163), (162, 174), (163, 164), (163, 175), (164, 165), (164, 176), (165, 166), (165, 177), (166, 167), (166, 178), (167, 168), (167, 179), (168, 180), (169, 170), (169, 180), (169, 181), (170, 171), (170, 182), (171, 172), (171, 183), (172, 173), (172, 184), (173, 174), (173, 185), (174, 175), (174, 186), (175, 176), (175, 187), (176, 177), (176, 188), (177, 178), (177, 189), (178, 179), (178, 190), (179, 180), (179, 191), (180, 192), (181, 182), (181, 192), (181, 193), (182, 183), (182, 194), (183, 184), (183, 195), (184, 185), (184, 196), (185, 186), (185, 197), (186, 187), (186, 198), (187, 188), (187, 199), (188, 189), (188, 200), (189, 190), (189, 201), (190, 191), (190, 202), (191, 192), (191, 203), (192, 204), (193, 194), (193, 204), (193, 205), (194, 195), (194, 206), (195, 196), (195, 207), (196, 197), (196, 208), (197, 198), (197, 209), (198, 199), (198, 210), (199, 200), (199, 211), (200, 201), (200, 212), (201, 202), (201, 213), (202, 203), (202, 214), (203, 204), (203, 215), (204, 216), (205, 206), (205, 216), (205, 217), (206, 207), (206, 217), (207, 208), (207, 217), (208, 209), (208, 217), (209, 210), (209, 217), (210, 211), (210, 217), (211, 212), (211, 217), (212, 213), (212, 217), (213, 214), (213, 217), (214, 215), (214, 217), (215, 216), (215, 217), (216, 217), (218, 219), (218, 222), (218, 350), (219, 223), (219, 242), (220, 221), (220, 241), (220, 243), (221, 240), (221, 351), (222, 223), (222, 224), (222, 352), (223, 225), (223, 244), (224, 225), (224, 226), (224, 353), (225, 227), (225, 245), (226, 227), (226, 228), (226, 354), (227, 229), (227, 246), (228, 229), (228, 230), (228, 355), (229, 231), (229, 247), (230, 231), (230, 356), (231, 248), (232, 233), (232, 234), (232, 357), (233, 235), (233, 249), (234, 235), (234, 236), (234, 358), (235, 237), (235, 250), (236, 237), (236, 238), (236, 359), (237, 239), (237, 251), (238, 239), (238, 240), (238, 360), (239, 241), (239, 252), (240, 241), (240, 361), (241, 253), (242, 244), (242, 254), (243, 253), (243, 255), (244, 245), (244, 256), (245, 246), (245, 257), (246, 247), (246, 258), (247, 248), (247, 259), (248, 260), (249, 250), (249, 261), (250, 251), (250, 262), (251, 252), (251, 263), (252, 253), (252, 264), (253, 265), (254, 256), (254, 266), (255, 265), (255, 267), (256, 257), (256, 268), (257, 258), (257, 269), (258, 259), (258, 270), (259, 260), (259, 271), (260, 272), (261, 262), (261, 273), (262, 263), (262, 274), (263, 264), (263, 275), (264, 265), (264, 276), (265, 277), (266, 268), (266, 278), (267, 277), (267, 279), (268, 269), (268, 280), (269, 270), (269, 281), (270, 271), (270, 282), (271, 272), (271, 283), (272, 284), (273, 274), (273, 285), (274, 275), (274, 286), (275, 276), (275, 287), (276, 277), (276, 288), (277, 289), (278, 280), (278, 290), (279, 289), (279, 291), (280, 281), (280, 292), (281, 282), (281, 293), (282, 283), (282, 294), (283, 284), (283, 295), (284, 296), (285, 286), (285, 297), (286, 287), (286, 298), (287, 288), (287, 299), (288, 289), (288, 300), (289, 301), (290, 292), (290, 302), (291, 301), (291, 303), (292, 293), (292, 304), (293, 294), (293, 305), (294, 295), (294, 306), (295, 296), (295, 307), (296, 308), (297, 298), (297, 309), (298, 299), (298, 310), (299, 300), (299, 311), (300, 301), (300, 312), (301, 313), (302, 304), (302, 314), (303, 313), (303, 315), (304, 305), (304, 316), (305, 306), (305, 317), (306, 307), (306, 318), (307, 308), (307, 319), (308, 320), (309, 310), (309, 321), (310, 311), (310, 322), (311, 312), (311, 323), (312, 313), (312, 324), (313, 325), (314, 316), (314, 326), (315, 325), (315, 327), (316, 317), (316, 328), (317, 318), (317, 329), (318, 319), (318, 330), (319, 320), (319, 331), (320, 332), (321, 322), (321, 333), (322, 323), (322, 334), (323, 324), (323, 335), (324, 325), (324, 336), (325, 337), (326, 328), (326, 338), (327, 337), (327, 339), (328, 329), (328, 340), (329, 330), (329, 341), (330, 331), (330, 342), (331, 332), (331, 343), (332, 344), (333, 334), (333, 345), (334, 335), (334, 346), (335, 336), (335, 347), (336, 337), (336, 348), (337, 349), (338, 340), (338, 350), (339, 349), (339, 351), (340, 341), (340, 352), (341, 342), (341, 353), (342, 343), (342, 354), (343, 344), (343, 355), (344, 356), (345, 346), (345, 357), (346, 347), (346, 358), (347, 348), (347, 359), (348, 349), (348, 360), (349, 361), (350, 352), (351, 361), (352, 353), (353, 354), (354, 355), (355, 356), (357, 358), (358, 359), (359, 360), (360, 361), (362, 363), (362, 365), (362, 368), (363, 364), (363, 367), (364, 365), (364, 366), (365, 369), (366, 367), (366, 369), (367, 368), (368, 369)])
me_one_shooter_gun.attributes.new('sharp_edge', 'BOOLEAN', 'EDGE').data.foreach_set('value', [ (min(e.vertices), max(e.vertices)) in _k for e in me_one_shooter_gun.edges])
me_one_shooter_gun.materials.append(mat_mat20)
me_one_shooter_gun.materials.append(mat_mat22)
me_one_shooter_gun.materials.append(mat_mat23)
me_one_shooter_gun.materials.append(mat_blue)
me_one_shooter_gun.use_remesh_fix_poles = True
me_one_shooter_gun.use_remesh_preserve_attributes = False
me_one_shooter_gun.use_mirror_vertex_groups = False
me_one_shooter_gun.update()
me_one_shooter_gun.normals_split_custom_set([tuple(v) for v in zip(*[iter([1.0, 8.623e-07, 0.0, 1.0, 8.623e-07, 0.0, 1.0, 8.623e-07, 0.0, -1.0, 2.587e-07, -1.304e-06, -1.0, 2.587e-07, -1.304e-06, -1.0, 2.587e-07, -1.304e-06, -1.0, 2.587e-07, -1.304e-06, 0.01494, -0.1644, 0.9863, 0.01494, -0.1644, 0.9863, 0.01494, -0.1644, 0.9863, 0.01814, -0.1996, -0.9797, 0.01814, -0.1996, -0.9797, 0.01814, -0.1996, -0.9797, 0.02272, -0.9997, 0.0, 0.02272, -0.9997, 0.0, 0.02272, -0.9997, 0.0, 0.01136, 0.9999, 8.591e-10, 0.01136, 0.9999, 1.581e-08, 0.01136, 0.9999, 0.0, 0.01136, 0.9999, 8.591e-10, 0.01136, 0.9999, 1.69e-08, 0.01136, 0.9999, 1.581e-08, -0.01004, 0.1104, 0.9938, -0.01004, 0.1104, 0.9938, -0.01004, 0.1104, 0.9938, -0.01004, 0.1104, -0.9938, -0.01004, 0.1104, -0.9938, -0.01004, 0.1104, -0.9938, 0.9594, -0.2257, -0.1693, 0.9594, -0.2257, -0.1693, 0.9594, -0.2257, -0.1693, 0.03577, -0.9886, -0.1463, 0.03577, -0.9886, -0.1463, 0.03577, -0.9886, -0.1463, 0.9191, -0.3939, 0.0, 0.9191, -0.3939, 0.0, 0.9191, -0.3939, 0.0, -1.0, 0.0, 0.0, -1.0, 0.0, 0.0, -1.0, 0.0, 0.0, 0.0, 0.0, 1.0, 0.0, 0.0, 1.0, 0.0, 0.0, 1.0, -0.1104, 0.0138, -0.9938, -0.1104, 0.0138, -0.9938, -0.1104, 0.0138, -0.9938, 0.0, -1.0, 0.0, 0.0, -1.0, 0.0, 0.0, -1.0, 0.0, -0.3939, 0.9191, 0.0, -0.3939, 0.9191, 0.0, -0.3939, 0.9191, 0.0, 0.04988, 0.04988, 0.9975, 0.04988, 0.04988, 0.9975, 0.04988, 0.04988, 0.9975, -0.03733, 0.08711, -0.9955, -0.03733, 0.08711, -0.9955, -0.03733, 0.08711, -0.9955, -0.3939, 0.9191, 0.0, -0.3939, 0.9191, 0.0, -0.3939, 0.9191, 0.0, 0.0, -1.0, 0.0, 0.0, -1.0, 0.0, 0.0, -1.0, 0.0, 0.9191, -0.3939, 0.0, 0.9191, -0.3939, 0.0, 0.9191, -0.3939, 0.0, -0.9847, 0.1231, 0.1231, -0.9847, 0.1231, 0.1231, -0.9847, 0.1231, 0.1231, 1.0, 0.0, 0.0, 1.0, 0.0, 0.0, 1.0, 0.0, 0.0, 1.0, 0.0, 0.0, -0.9701, -0.2425, 0.0, -0.9701, -0.2425, 0.0, -0.9701, -0.2425, 0.0, -0.9701, -0.2425, 0.0, 0.0, 0.0, 1.0, 0.0, 0.0, 1.0, 0.0, 0.0, 1.0, 0.0, 0.0, 1.0, 0.0, 0.0, -1.0, 0.0, 0.0, -1.0, 0.0, 0.0, -1.0, 0.0, 0.0, -1.0, 0.0, -1.0, 0.0, 0.0, -1.0, 0.0, 0.0, -1.0, 0.0, 0.0, -1.0, 0.0, -0.4061, 0.9138, 0.0, -0.4061, 0.9138, 0.0, -0.4061, 0.9138, 0.0, -0.4061, 0.9138, 0.0, 0.7996, 0.3444, 0.492, 0.7996, 0.3444, 0.492, 0.7996, 0.3444, 0.492, -0.9899, -0.1414, 0.0, -0.9899, -0.1414, 0.0, -0.9899, -0.1414, 0.0, 0.06219, 0.07995, 0.9949, 0.06219, 0.07995, 0.9949, 0.06219, 0.07995, 0.9949, 8.688e-09, 0.0, -1.0, 8.688e-09, 0.0, -1.0, 8.688e-09, 0.0, -1.0, 0.2113, -0.9774, 0.0, 0.2113, -0.9774, 0.0, 0.2113, -0.9774, 0.0, -0.0977, 0.9951, 0.017, -0.0977, 0.9951, 0.017, -0.0977, 0.9951, 0.017, 0.1092, -0.008101, 0.994, 0.1092, -0.008101, 0.994, 0.1092, -0.008101, 0.994, 0.04848, -0.09965, -0.9938, 0.04848, -0.09965, -0.9938, 0.04848, -0.09965, -0.9938, 0.9083, 0.2399, 0.3427, 0.9083, 0.2399, 0.3427, 0.9083, 0.2399, 0.3427, 0.2261, -0.9703, -0.08634, 0.2261, -0.9703, -0.08634, 0.2261, -0.9703, -0.08634, -0.9925, -0.0709, -0.09925, -0.9925, -0.0709, -0.09925, -0.9925, -0.0709, -0.09925, -0.1047, 0.9945, -0.01047, -0.1047, 0.9945, -0.01047, -0.1047, 0.9945, -0.01047, 6.569e-08, 0.9659, -0.2588, 6.569e-08, 0.9659, -0.2588, 6.569e-08, 0.9659, -0.2588, 6.569e-08, 0.9659, -0.2588, 1.96e-07, 0.7071, -0.7071, 1.96e-07, 0.7071, -0.7071, 1.96e-07, 0.7071, -0.7071, 1.96e-07, 0.7071, -0.7071, 2.941e-07, 0.2588, -0.9659, 2.941e-07, 0.2588, -0.9659, 2.941e-07, 0.2588, -0.9659, 2.941e-07, 0.2588, -0.9659, 2.695e-07, -0.2588, -0.9659, 2.695e-07, -0.2588, -0.9659, 2.695e-07, -0.2588, -0.9659, 2.695e-07, -0.2588, -0.9659, 1.77e-07, -0.7071, -0.7071, 1.77e-07, -0.7071, -0.7071, 1.77e-07, -0.7071, -0.7071, 1.77e-07, -0.7071, -0.7071, 6.569e-08, -0.9659, -0.2588, 6.569e-08, -0.9659, -0.2588, 6.569e-08, -0.9659, -0.2588, 6.569e-08, -0.9659, -0.2588, -6.552e-08, -0.9659, 0.2588, -6.552e-08, -0.9659, 0.2588, -6.552e-08, -0.9659, 0.2588, -6.552e-08, -0.9659, 0.2588, -1.971e-07, -0.7071, 0.7071, -1.971e-07, -0.7071, 0.7071, -1.971e-07, -0.7071, 0.7071, -1.971e-07, -0.7071, 0.7071, -2.954e-07, -0.2588, 0.9659, -2.954e-07, -0.2588, 0.9659, -2.954e-07, -0.2588, 0.9659, -2.954e-07, -0.2588, 0.9659, -2.695e-07, 0.2588, 0.9659, -2.695e-07, 0.2588, 0.9659, -2.695e-07, 0.2588, 0.9659, -2.695e-07, 0.2588, 0.9659, -1.79e-07, 0.7071, 0.7071, -1.79e-07, 0.7071, 0.7071, -1.79e-07, 0.7071, 0.7071, -1.79e-07, 0.7071, 0.7071, -6.569e-08, 0.9659, 0.2588, -6.569e-08, 0.9659, 0.2588, -6.569e-08, 0.9659, 0.2588, -6.569e-08, 0.9659, 0.2588, -1.0, 7.919e-09, 0.0, -1.0, 7.919e-09, 0.0, -1.0, 7.919e-09, 0.0, -1.0, 7.919e-09, 0.0, -1.0, 7.919e-09, 0.0, -1.0, 7.919e-09, 0.0, -1.0, 7.919e-09, 0.0, -1.0, 7.919e-09, 0.0, -1.0, 7.919e-09, 0.0, -1.0, 7.919e-09, 0.0, -1.0, 7.919e-09, 0.0, -1.0, 7.919e-09, 0.0, 1.0, -1.014e-06, 0.0, 1.0, -1.014e-06, 0.0, 1.0, -1.014e-06, 0.0, 1.0, -1.014e-06, 0.0, 1.0, -1.014e-06, 0.0, 1.0, -1.014e-06, 0.0, 1.0, -1.014e-06, 0.0, 1.0, -1.014e-06, 0.0, 1.0, -1.014e-06, 0.0, 1.0, -1.014e-06, 0.0, 1.0, -1.014e-06, 0.0, 1.0, -1.014e-06, 0.0, -1.0, 9.759e-08, -1.788e-06, -1.0, 9.759e-08, -1.788e-06, -1.0, 9.759e-08, -1.788e-06, -1.0, 9.759e-08, -1.788e-06, 1.0, 0.0, -5.96e-07, 1.0, 0.0, -5.96e-07, 1.0, 0.0, -5.96e-07, 1.0, 0.0, -5.96e-07, 2.162e-07, -5.96e-07, -1.0, 2.162e-07, -5.96e-07, -1.0, 2.162e-07, -5.96e-07, -1.0, 2.162e-07, -5.96e-07, -1.0, -2.162e-07, 5.96e-07, 1.0, -2.162e-07, 5.96e-07, 1.0, -2.162e-07, 5.96e-07, 1.0, -2.162e-07, 5.96e-07, 1.0, 0.0, -1.0, 2.207e-09, 0.0, -1.0, 2.207e-09, 0.0, -1.0, 2.207e-09, 0.0, -1.0, 2.207e-09, 0.0, 1.0, -1.33e-07, 0.0, 1.0, -1.33e-07, 0.0, 1.0, -1.33e-07, 0.0, 1.0, -1.33e-07, 1.0, 0.0, 0.0, 1.0, 0.0, 0.0, 1.0, 0.0, 0.0, 1.0, 0.0, 0.0, -1.0, 0.0, 0.0, -1.0, 0.0, 0.0, -1.0, 0.0, 0.0, -1.0, 0.0, 0.0, 0.0, 0.0, 1.0, 0.0, 0.0, 1.0, 0.0, 0.0, 1.0, 0.0, 0.0, 1.0, 0.0, 0.0, -1.0, 0.0, 0.0, -1.0, 0.0, 0.0, -1.0, 0.0, 0.0, -1.0, 0.0, -1.0, 0.0, 0.0, -1.0, 0.0, 0.0, -1.0, 0.0, 0.0, -1.0, 0.0, 0.0, 1.0, 0.0, 0.0, 1.0, 0.0, 0.0, 1.0, 0.0, 0.0, 1.0, 0.0, 1.0, 0.0, 0.0, 1.0, 0.0, 0.0, 1.0, 0.0, 0.0, 1.0, 0.0, 0.0, -0.6667, -0.6667, -0.3333, -0.6667, -0.6667, -0.3333, -0.6667, -0.6667, -0.3333, 2.2e-06, 7.351e-07, 1.0, 2.2e-06, 7.351e-07, 1.0, 2.2e-06, 7.351e-07, 1.0, 2.2e-06, 7.351e-07, 1.0, -1.261e-06, -1.727e-06, -1.0, -1.261e-06, -1.727e-06, -1.0, -1.261e-06, -1.727e-06, -1.0, -1.261e-06, -1.727e-06, -1.0, 0.0, -1.0, 0.0, 0.0, -1.0, 0.0, 0.0, -1.0, 0.0, 0.0, 1.0, 0.0, 0.0, 1.0, 0.0, 0.0, 1.0, 0.0, -0.8944, -0.4472, 0.0, -0.8944, -0.4472, 0.0, -0.8944, -0.4472, 0.0, 0.0, -1.0, 0.0, 0.0, -1.0, 0.0, 0.0, -1.0, 0.0, -0.2857, 0.8571, 0.4286, -0.2857, 0.8571, 0.4286, -0.2857, 0.8571, 0.4286, 0.0, 0.0, -1.0, 0.0, 0.0, -1.0, 0.0, 0.0, -1.0, 0.0, 0.0, -1.0, 0.0, 0.0, 1.0, 0.0, 0.0, 1.0, 0.0, 0.0, 1.0, 0.0, 0.0, 1.0, 1.0, 0.0, 0.0, 1.0, 0.0, 0.0, 1.0, 0.0, 0.0, 1.0, 0.0, 0.0, -1.0, 0.0, 0.0, -1.0, 0.0, 0.0, -1.0, 0.0, 0.0, -1.0, 0.0, 0.0, 0.0, -1.0, 0.0, 0.0, -1.0, 0.0, 0.0, -1.0, 0.0, 0.0, -1.0, 0.0, 0.0, 1.0, 0.0, 0.0, 1.0, 0.0, 0.0, 1.0, 0.0, 0.0, 1.0, 0.0, 0.0, 0.0, -1.0, 0.0, 0.0, -1.0, 0.0, 0.0, -1.0, 0.0, 0.0, -1.0, 0.0, 0.0, 1.0, 0.0, 0.0, 1.0, 0.0, 0.0, 1.0, 0.0, 0.0, 1.0, 1.0, 0.0, 0.0, 1.0, 0.0, 0.0, 1.0, 0.0, 0.0, 1.0, 0.0, 0.0, -1.0, 0.0, 0.0, -1.0, 0.0, 0.0, -1.0, 0.0, 0.0, -1.0, 0.0, 0.0, 0.0, -1.0, 0.0, 0.0, -1.0, 0.0, 0.0, -1.0, 0.0, 0.0, -1.0, 0.0, 0.0, 1.0, 0.0, 0.0, 1.0, 0.0, 0.0, 1.0, 0.0, 0.0, 1.0, 0.0, 0.03195, 0.001826, 0.9995, 0.03195, 0.001826, 0.9995, 0.03195, 0.001826, 0.9995, 0.03195, 0.001826, 0.9995, -0.03195, -0.001826, -0.9995, -0.03195, -0.001826, -0.9995, -0.03195, -0.001826, -0.9995, -0.03195, -0.001826, -0.9995, -0.9987, 0.04057, 0.03185, -0.9987, 0.04057, 0.03185, -0.9987, 0.04057, 0.03185, -0.9987, 0.04057, 0.03185, 0.9987, -0.04058, -0.03185, 0.9987, -0.04058, -0.03185, 0.9987, -0.04058, -0.03185, 0.9987, -0.04058, -0.03185, -0.0405, -0.9992, 0.003121, -0.0405, -0.9992, 0.003121, -0.0405, -0.9992, 0.003121, -0.0405, -0.9992, 0.003121, 0.0405, 0.9992, -0.003121, 0.0405, 0.9992, -0.003121, 0.0405, 0.9992, -0.003121, 0.0405, 0.9992, -0.003121, 0.0, 0.0, -1.0, 0.0, 0.0, -1.0, 0.0, 0.0, -1.0, 0.0, 0.0, -1.0, 0.0, 0.0, 1.0, 0.0, 0.0, 1.0, 0.0, 0.0, 1.0, 0.0, 0.0, 1.0, 1.0, 0.0, 0.0, 1.0, 0.0, 0.0, 1.0, 0.0, 0.0, 1.0, 0.0, 0.0, -1.0, 0.0, 0.0, -1.0, 0.0, 0.0, -1.0, 0.0, 0.0, -1.0, 0.0, 0.0, 0.0, -1.0, 0.0, 0.0, -1.0, 0.0, 0.0, -1.0, 0.0, 0.0, -1.0, 0.0, 0.0, 1.0, 0.0, 0.0, 1.0, 0.0, 0.0, 1.0, 0.0, 0.0, 1.0, 0.0, 0.0, 0.0, -1.0, 0.0, 0.0, -1.0, 0.0, 0.0, -1.0, 0.0, 0.0, -1.0, 0.0, 0.0, 1.0, 0.0, 0.0, 1.0, 0.0, 0.0, 1.0, 0.0, 0.0, 1.0, 1.0, 0.0, 0.0, 1.0, 0.0, 0.0, 1.0, 0.0, 0.0, 1.0, 0.0, 0.0, -1.0, 0.0, 0.0, -1.0, 0.0, 0.0, -1.0, 0.0, 0.0, -1.0, 0.0, 0.0, 0.0, -1.0, 6.67e-08, 0.0, -1.0, 6.67e-08, 0.0, -1.0, 6.67e-08, 0.0, -1.0, 6.67e-08, 0.0, 1.0, 0.0, 0.0, 1.0, 0.0, 0.0, 1.0, 0.0, 0.0, 1.0, 0.0, -1.0, -2.924e-06, -1.42e-05, -1.0, 4.992e-07, -1.444e-05, -1.0, 7.585e-07, -2.792e-07, -1.0, 4.992e-07, -1.444e-05, -1.0, -1.672e-05, -8.866e-07, -1.0, 7.585e-07, -2.792e-07, -1.0, -1.672e-05, -8.866e-07, -1.0, -1.191e-05, 7.134e-06, -1.0, 7.585e-07, -2.792e-07, -1.0, -1.191e-05, 7.134e-06, -1.0, -9.753e-06, 1.295e-05, -1.0, 7.585e-07, -2.792e-07, -1.0, -9.753e-06, 1.295e-05, -1.0, 9.015e-07, 1.435e-05, -1.0, 7.585e-07, -2.792e-07, -1.0, 9.015e-07, 1.435e-05, -1.0, -6.814e-06, 1.444e-05, -1.0, 7.585e-07, -2.792e-07, -1.0, -6.814e-06, 1.444e-05, -1.0, -8.121e-07, 1.428e-05, -1.0, 7.585e-07, -2.792e-07, -1.0, -8.121e-07, 1.428e-05, -1.0, 9.626e-06, 1.28e-05, -1.0, 7.585e-07, -2.792e-07, -1.0, 9.626e-06, 1.28e-05, -1.0, 1.243e-05, 6.765e-06, -1.0, 7.585e-07, -2.792e-07, -1.0, 1.243e-05, 6.765e-06, -1.0, 1.567e-05, -9.611e-07, -1.0, 7.585e-07, -2.792e-07, -1.0, 1.567e-05, -9.611e-07, -1.0, 1.521e-05, -8.866e-06, -1.0, 7.585e-07, -2.792e-07, -1.0, 1.521e-05, -8.866e-06, -1.0, -2.924e-06, -1.42e-05, -1.0, 7.585e-07, -2.792e-07, -0.9397, 2.064e-06, 0.342, -0.9397, 7.834e-06, 0.342, -0.9397, -5.662e-06, 0.342, -0.9397, 3.964e-06, 0.342, -0.9397, 0.171, 0.2962, -0.9397, 0.171, 0.2962, -0.9397, 0.171, 0.2962, -0.9397, 0.171, 0.2962, -0.9397, 0.2962, 0.171, -0.9397, 0.2962, 0.171, -0.9397, 0.2962, 0.171, -0.9397, 0.2962, 0.171, -0.9397, 0.342, 7.86e-07, -0.9397, 0.342, -5.916e-06, -0.9397, 0.342, 7.812e-06, -0.9397, 0.342, -1.281e-06, -0.9397, 0.2962, -0.171, -0.9397, 0.2962, -0.171, -0.9397, 0.2962, -0.171, -0.9397, 0.2962, -0.171, -0.9397, 0.171, -0.2962, -0.9397, 0.171, -0.2962, -0.9397, 0.171, -0.2962, -0.9397, 0.171, -0.2962, -0.9397, -1.919e-06, -0.342, -0.9397, -7.663e-06, -0.342, -0.9397, 5.797e-06, -0.342, -0.9397, -3.71e-06, -0.342, -0.9397, -0.171, -0.2962, -0.9397, -0.171, -0.2962, -0.9397, -0.171, -0.2962, -0.9397, -0.171, -0.2962, -0.9397, -0.2962, -0.171, -0.9397, -0.2962, -0.171, -0.9397, -0.2962, -0.171, -0.9397, -0.2962, -0.171, -0.9397, -0.342, -1.017e-06, -0.9397, -0.342, 5.703e-06, -0.9397, -0.342, -8.091e-06, -0.9397, -0.342, 8.643e-07, -0.9397, -0.2962, 0.171, -0.9397, -0.2962, 0.171, -0.9397, -0.2962, 0.171, -0.9397, -0.2962, 0.171, -0.9397, -0.171, 0.2962, -0.9397, -0.171, 0.2962, -0.9397, -0.171, 0.2962, -0.9397, -0.171, 0.2962, -0.766, 1.145e-05, 0.6428, -0.766, 2.009e-05, 0.6428, -0.766, 2.195e-05, 0.6428, -0.766, 2.089e-05, 0.6428, -0.766, 0.3214, 0.5567, -0.766, 0.3214, 0.5567, -0.766, 0.3214, 0.5567, -0.766, 0.3214, 0.5567, -0.766, 0.5567, 0.3214, -0.766, 0.5567, 0.3214, -0.766, 0.5567, 0.3214, -0.766, 0.5567, 0.3214, -0.766, 0.6428, -1.059e-05, -0.766, 0.6428, -1.951e-05, -0.766, 0.6428, -2.145e-05, -0.766, 0.6428, -2.261e-05, -0.766, 0.5567, -0.3214, -0.766, 0.5567, -0.3214, -0.766, 0.5567, -0.3214, -0.766, 0.5567, -0.3214, -0.766, 0.3214, -0.5567, -0.766, 0.3214, -0.5567, -0.766, 0.3214, -0.5567, -0.766, 0.3214, -0.5567, -0.766, -9.518e-06, -0.6428, -0.766, -1.837e-05, -0.6428, -0.7661, 1.638e-05, -0.6428, -0.766, -1.933e-05, -0.6428, -0.766, -0.3214, -0.5567, -0.766, -0.3214, -0.5567, -0.766, -0.3214, -0.5567, -0.766, -0.3214, -0.5567, -0.766, -0.5567, -0.3214, -0.766, -0.5567, -0.3214, -0.766, -0.5567, -0.3214, -0.766, -0.5567, -0.3214, -0.766, -0.6428, 1.001e-05, -0.766, -0.6428, 1.904e-05, -0.766, -0.6428, 2.062e-05, -0.766, -0.6428, 2.182e-05, -0.766, -0.5567, 0.3214, -0.766, -0.5567, 0.3214, -0.766, -0.5567, 0.3214, -0.766, -0.5567, 0.3214, -0.766, -0.3214, 0.5567, -0.7661, -0.3214, 0.5567, -0.7661, -0.3214, 0.5567, -0.7661, -0.3214, 0.5567, -0.5, -1.648e-05, 0.866, -0.5, -1.279e-05, 0.866, -0.5, -2.131e-05, 0.866, -0.5, -7.793e-06, 0.866, -0.5, 0.433, 0.75, -0.5, 0.433, 0.75, -0.5, 0.433, 0.75, -0.5, 0.433, 0.75, -0.5, 0.75, 0.433, -0.5, 0.75, 0.433, -0.5, 0.75, 0.433, -0.5, 0.75, 0.433, -0.5, 0.866, 1.001e-05, -0.5, 0.866, 1.384e-05, -0.5, 0.866, 1.456e-05, -0.5, 0.866, 2.787e-06, -0.5, 0.75, -0.433, -0.5, 0.75, -0.433, -0.5, 0.75, -0.433, -0.5, 0.75, -0.433, -0.5, 0.433, -0.75, -0.5, 0.433, -0.75, -0.5, 0.433, -0.75, -0.5, 0.433, -0.75, -0.5, 1.857e-05, -0.866, -0.5, 1.507e-05, -0.866, -0.5, 2.316e-05, -0.866, -0.5, 1.039e-05, -0.866, -0.5, -0.433, -0.75, -0.5, -0.433, -0.75, -0.5, -0.433, -0.75, -0.5, -0.433, -0.75, -0.5, -0.75, -0.433, -0.5, -0.75, -0.433, -0.5, -0.75, -0.433, -0.5, -0.75, -0.433, -0.5, -0.866, -1.003e-05, -0.5, -0.866, -6.646e-06, -0.5, -0.866, -1.474e-05, -0.5, -0.866, -2.876e-06, -0.5, -0.75, 0.433, -0.5, -0.75, 0.433, -0.5, -0.75, 0.433, -0.5, -0.75, 0.433, -0.5, -0.433, 0.75, -0.5, -0.433, 0.75, -0.5, -0.433, 0.75, -0.5, -0.433, 0.75, -0.1736, 7.421e-06, 0.9848, -0.1736, 7.48e-06, 0.9848, -0.1736, -5.811e-07, 0.9848, -0.1736, 1.548e-05, 0.9848, -0.1736, 0.4924, 0.8529, -0.1736, 0.4924, 0.8529, -0.1736, 0.4924, 0.8529, -0.1736, 0.4924, 0.8529, -0.1736, 0.8529, 0.4924, -0.1736, 0.8529, 0.4924, -0.1736, 0.8529, 0.4924, -0.1736, 0.8529, 0.4924, -0.1736, 0.9848, -9.581e-06, -0.1736, 0.9848, -9.641e-06, -0.1736, 0.9848, -1.58e-06, -0.1736, 0.9848, -1.764e-05, -0.1736, 0.8529, -0.4924, -0.1736, 0.8529, -0.4924, -0.1737, 0.8529, -0.4924, -0.1736, 0.8529, -0.4924, -0.1736, 0.4924, -0.8529, -0.1736, 0.4924, -0.8529, -0.1736, 0.4924, -0.8529, -0.1736, 0.4924, -0.8529, -0.1736, -4.47e-06, -0.9848, -0.1736, -4.5e-06, -0.9848, -0.1736, 3.561e-06, -0.9848, -0.1736, -1.253e-05, -0.9848, -0.1736, -0.4924, -0.8529, -0.1736, -0.4924, -0.8529, -0.1736, -0.4924, -0.8529, -0.1736, -0.4924, -0.8529, -0.1736, -0.8529, -0.4924, -0.1736, -0.8529, -0.4924, -0.1736, -0.8529, -0.4924, -0.1736, -0.8529, -0.4924, -0.1736, -0.9848, 9.03e-06, -0.1736, -0.9848, 9.09e-06, -0.1736, -0.9848, 1.028e-06, -0.1736, -0.9848, 1.709e-05, -0.1736, -0.8529, 0.4924, -0.1736, -0.8529, 0.4924, -0.1737, -0.8529, 0.4924, -0.1736, -0.8529, 0.4924, -0.1736, -0.4924, 0.8529, -0.1736, -0.4924, 0.8529, -0.1736, -0.4924, 0.8529, -0.1736, -0.4924, 0.8529, 0.1736, 4.311e-06, 0.9848, 0.1736, -3.725e-06, 0.9848, 0.1736, -4.239e-06, 0.9848, 0.1737, -2.345e-05, 0.9848, 0.1736, 0.4924, 0.8529, 0.1736, 0.4924, 0.8529, 0.1736, 0.4924, 0.8529, 0.1737, 0.4924, 0.8529, 0.1736, 0.8529, 0.4924, 0.1736, 0.8529, 0.4924, 0.1736, 0.8529, 0.4924, 0.1737, 0.8529, 0.4924, 0.1736, 0.9848, 1.357e-05, 0.1736, 0.9848, 5.811e-06, 0.1736, 0.9848, -1.052e-06, 0.1737, 0.9848, 1.63e-05, 0.1736, 0.8529, -0.4924, 0.1736, 0.8529, -0.4924, 0.1736, 0.8529, -0.4924, 0.1737, 0.8529, -0.4924, 0.1736, 0.4924, -0.8529, 0.1736, 0.4924, -0.8529, 0.1736, 0.4924, -0.8529, 0.1737, 0.4924, -0.8529, 0.1736, -2.752e-06, -0.9848, 0.1736, 4.858e-06, -0.9848, 0.1736, 6.08e-06, -0.9848, 0.1737, 2.45e-05, -0.9848, 0.1737, -0.4924, -0.8529, 0.1736, -0.4924, -0.8529, 0.1736, -0.4924, -0.8529, 0.1737, -0.4924, -0.8529, 0.1736, -0.8529, -0.4924, 0.1736, -0.8529, -0.4924, 0.1736, -0.8529, -0.4924, 0.1737, -0.8529, -0.4924, 0.1736, -0.9848, -1.363e-05, 0.1736, -0.9848, -5.662e-06, 0.1736, -0.9848, 9.695e-07, 0.1737, -0.9848, -1.626e-05, 0.1736, -0.8529, 0.4924, 0.1736, -0.8529, 0.4924, 0.1736, -0.8529, 0.4924, 0.1737, -0.8529, 0.4924, 0.1736, -0.4924, 0.8529, 0.1736, -0.4924, 0.8529, 0.1736, -0.4924, 0.8529, 0.1737, -0.4924, 0.8529, 0.5, -1.602e-05, 0.866, 0.5, -1.6e-05, 0.866, 0.5, -2.049e-05, 0.866, 0.5, -1.012e-05, 0.866, 0.5, 0.433, 0.75, 0.5, 0.433, 0.75, 0.5, 0.433, 0.75, 0.5, 0.433, 0.75, 0.5, 0.75, 0.433, 0.5, 0.75, 0.433, 0.5, 0.75, 0.433, 0.5, 0.75, 0.433, 0.5, 0.866, 1.422e-05, 0.5, 0.866, 1.575e-05, 0.5, 0.866, 1.718e-05, 0.5, 0.866, 9.462e-06, 0.5, 0.75, -0.433, 0.5, 0.75, -0.433, 0.5, 0.75, -0.433, 0.5, 0.75, -0.433, 0.5, 0.433, -0.75, 0.5, 0.433, -0.75, 0.5, 0.433, -0.75, 0.5, 0.433, -0.75, 0.5, 1.788e-05, -0.866, 0.5, 1.803e-05, -0.866, 0.5, 2.213e-05, -0.866, 0.5, 1.207e-05, -0.866, 0.5, -0.433, -0.75, 0.5, -0.433, -0.75, 0.5, -0.433, -0.75, 0.5, -0.433, -0.75, 0.5, -0.75, -0.433, 0.5, -0.75, -0.433, 0.5, -0.75, -0.433, 0.5, -0.75, -0.433, 0.5, -0.866, -1.5e-05, 0.5, -0.866, -1.678e-05, 0.5, -0.866, -1.784e-05, 0.5, -0.866, -1.012e-05, 0.5, -0.75, 0.433, 0.5, -0.75, 0.433, 0.5, -0.75, 0.433, 0.5, -0.75, 0.433, 0.5, -0.433, 0.75, 0.5, -0.433, 0.75, 0.5, -0.433, 0.75, 0.5, -0.433, 0.75, 0.766, 1.681e-05, 0.6428, 0.766, 5.409e-06, 0.6428, 0.766, 1.972e-05, 0.6428, 0.766, 1.216e-05, 0.6428, 0.766, 0.3214, 0.5567, 0.766, 0.3214, 0.5567, 0.766, 0.3214, 0.5567, 0.766, 0.3214, 0.5567, 0.766, 0.5567, 0.3214, 0.766, 0.5567, 0.3214, 0.766, 0.5567, 0.3214, 0.766, 0.5567, 0.3214, 0.766, 0.6428, -1.22e-05, 0.766, 0.6428, -4.47e-08, 0.766, 0.6428, -1.401e-05, 0.766, 0.6428, -7.063e-06, 0.766, 0.5567, -0.3214, 0.766, 0.5567, -0.3214, 0.766, 0.5567, -0.3214, 0.766, 0.5567, -0.3214, 0.766, 0.3214, -0.5567, 0.766, 0.3214, -0.5567, 0.766, 0.3214, -0.5567, 0.766, 0.3214, -0.5567, 0.766, -1.473e-05, -0.6428, 0.766, -3.427e-06, -0.6428, 0.766, -1.749e-05, -0.6428, 0.766, -1.009e-05, -0.6428, 0.766, -0.3214, -0.5567, 0.766, -0.3214, -0.5567, 0.766, -0.3214, -0.5567, 0.766, -0.3214, -0.5567, 0.766, -0.5567, -0.3214, 0.766, -0.5567, -0.3214, 0.766, -0.5567, -0.3214, 0.766, -0.5567, -0.3214, 0.766, -0.6428, 1.208e-05, 0.766, -0.6428, 7.451e-08, 0.766, -0.6428, 1.373e-05, 0.766, -0.6428, 6.884e-06, 0.766, -0.5567, 0.3214, 0.766, -0.5567, 0.3214, 0.766, -0.5567, 0.3214, 0.766, -0.5567, 0.3214, 0.766, -0.3214, 0.5567, 0.766, -0.3214, 0.5567, 0.766, -0.3214, 0.5567, 0.766, -0.3214, 0.5567, 0.9397, 1.037e-05, 0.342, 0.9397, -8.814e-06, 0.342, 0.9397, 1.534e-05, 0.342, 0.9397, 0.171, 0.2962, 0.9397, 0.171, 0.2962, 0.9397, 0.171, 0.2962, 0.9397, 0.2962, 0.171, 0.9397, 0.2962, 0.171, 0.9397, 0.2962, 0.171, 0.9397, 0.342, -1.353e-05, 0.9397, 0.342, 6.258e-06, 0.9397, 0.342, -1.805e-05, 0.9397, 0.2962, -0.171, 0.9397, 0.2962, -0.171, 0.9397, 0.2962, -0.171, 0.9397, 0.171, -0.2962, 0.9397, 0.171, -0.2962, 0.9397, 0.171, -0.2962, 0.9397, -1.007e-05, -0.342, 0.9397, 9.082e-06, -0.342, 0.9397, -1.504e-05, -0.342, 0.9397, -0.171, -0.2962, 0.9397, -0.171, -0.2962, 0.9397, -0.171, -0.2962, 0.9397, -0.2962, -0.171, 0.9397, -0.2962, -0.171, 0.9397, -0.2962, -0.171, 0.9397, -0.342, 1.392e-05, 0.9397, -0.342, -5.756e-06, 0.9397, -0.342, 1.857e-05, 0.9397, -0.2962, 0.171, 0.9397, -0.2962, 0.171, 0.9397, -0.2962, 0.171, 0.9397, -0.171, 0.2962, 0.9397, -0.171, 0.2962, 0.9397, -0.171, 0.2962, 7.331e-06, -1.089e-05, 1.0, 1.238e-05, -5.543e-06, 1.0, 1.146e-05, -4.411e-06, 1.0, 7.674e-06, -9.984e-06, 1.0, 0.5, 1.238e-05, 0.866, 0.5, 4.217e-06, 0.866, 0.5, -1.209e-05, 0.866, 0.5, 6.899e-06, 0.866, 0.866, -2.121e-05, 0.5, 0.866, -5.916e-06, 0.5, 0.866, -1.054e-05, 0.5, 0.866, -9.775e-06, 0.5, 1.0, -1.011e-05, -1.431e-06, 1.0, -3.219e-06, 7.162e-06, 1.0, 3.338e-06, 1.188e-05, 1.0, -2.776e-05, -1.748e-05, 0.866, -8.561e-06, -0.5, 0.866, 4.172e-06, -0.5, 0.866, 9.567e-06, -0.5, 0.866, -7.644e-06, -0.5, 0.5, -2.554e-05, -0.866, 0.5, -1.219e-05, -0.866, 0.5, -1.637e-05, -0.866, 0.5, -1.634e-05, -0.866, 9.537e-07, -1.356e-05, -1.0, -6.288e-06, 1.283e-05, -1.0, 7.868e-06, -1.241e-05, -1.0, 1.013e-06, 1.387e-05, -1.0, -0.5, 3.885e-06, -0.866, -0.5, -2.459e-06, -0.866, -0.5, -1.969e-05, -0.866, -0.5, -7.749e-07, -0.866, -0.866, 3.239e-06, -0.5, -0.866, 7.734e-06, -0.5, -0.866, -1.664e-05, -0.5, -0.866, -7.957e-06, -0.5, -1.0, 2.392e-06, -4.187e-06, -1.0, 2.95e-06, -1.317e-06, -1.0, -3.306e-06, -1.027e-05, -1.0, 2.947e-05, 2.537e-05, -0.866, -2.988e-06, 0.5, -0.866, 1.077e-05, 0.5, -0.866, 1.214e-05, 0.5, -0.866, -3.397e-06, 0.5, -0.5, 4.753e-06, 0.866, -0.5, 1.702e-05, 0.866, -0.5, -5.7e-06, 0.866, -0.5, 5.595e-06, 0.866, 1.238e-05, -5.543e-06, 1.0, 0.06295, -0.000119, 0.998, 0.06819, -0.00225, 0.9977, 1.146e-05, -4.411e-06, 1.0, 0.433, 0.25, 0.866, 0.433, 0.25, 0.866, 0.433, 0.25, 0.866, 0.433, 0.25, 0.866, 0.75, 0.433, 0.5, 0.75, 0.433, 0.5, 0.75, 0.433, 0.5, 0.75, 0.433, 0.5, 0.866, 0.5, 2.697e-06, 0.866, 0.5, 1.082e-05, 0.866, 0.5, 1.69e-05, 0.866, 0.5, -1.462e-05, 0.75, 0.433, -0.5, 0.75, 0.433, -0.5, 0.75, 0.433, -0.5, 0.75, 0.433, -0.5, 0.433, 0.25, -0.866, 0.433, 0.25, -0.866, 0.433, 0.25, -0.866, 0.433, 0.25, -0.866, -6.288e-06, 1.283e-05, -1.0, 0.05054, -0.02133, -0.9985, 0.06772, -0.02751, -0.9973, 7.868e-06, -1.241e-05, -1.0, -0.433, -0.25, -0.866, -0.433, -0.25, -0.866, -0.433, -0.25, -0.866, -0.433, -0.25, -0.866, -0.75, -0.433, -0.5, -0.75, -0.433, -0.5, -0.75, -0.433, -0.5, -0.75, -0.433, -0.5, -0.866, -0.5, -1.203e-05, -0.866, -0.5, -2.312e-06, -0.866, -0.5, -9.775e-06, -0.866, -0.5, -8.142e-06, -0.75, -0.433, 0.5, -0.75, -0.433, 0.5, -0.75, -0.433, 0.5, -0.75, -0.433, 0.5, -0.433, -0.25, 0.866, -0.433, -0.25, 0.866, -0.433, -0.25, 0.866, -0.433, -0.25, 0.866, 0.06295, -0.000119, 0.998, 0.04504, -0.02176, 0.9987, 0.06467, -0.02671, 0.9975, 0.06819, -0.00225, 0.9977, 0.4256, 0.3519, 0.8337, 0.4216, 0.3605, 0.832, 0.415, 0.3543, 0.838, 0.4186, 0.3621, 0.8328, 0.6114, 0.6274, 0.4823, 0.6058, 0.6317, 0.4838, 0.6127, 0.6274, 0.4806, 0.6119, 0.6303, 0.4779, 0.6749, 0.7376, 0.02165, 0.6774, 0.7352, 0.02393, 0.6847, 0.7288, 0.01005, 0.6828, 0.7304, 0.01809, 0.6022, 0.6572, -0.4534, 0.6126, 0.6494, -0.4505, 0.6165, 0.6354, -0.465, 0.6166, 0.6442, -0.4525, 0.3941, 0.3876, -0.8333, 0.4073, 0.3836, -0.8288, 0.4163, 0.3638, -0.8332, 0.4158, 0.3752, -0.8285, 0.05054, -0.02133, -0.9985, 0.05926, -0.003957, -0.9982, 0.06856, -0.004798, -0.9976, 0.06772, -0.02751, -0.9973, -0.2256, -0.4379, -0.8703, -0.2341, -0.4375, -0.8682, -0.2065, -0.4377, -0.8751, -0.198, -0.4373, -0.8773, -0.4597, -0.7348, -0.4988, -0.4602, -0.7351, -0.4978, -0.4472, -0.7361, -0.5081, -0.4395, -0.7374, -0.5129, -0.5365, -0.8439, 0.009118, -0.531, -0.8474, 0.00141, -0.528, -0.8493, -0.001384, -0.529, -0.8486, -0.001075, -0.4308, -0.7415, 0.5145, -0.4241, -0.7495, 0.5084, -0.4267, -0.7467, 0.5102, -0.4314, -0.7397, 0.5164, -0.173, -0.4499, 0.8762, -0.1688, -0.4482, 0.8779, -0.1793, -0.4428, 0.8785, -0.181, -0.4347, 0.8822, 0.04504, -0.02176, 0.9987, -0.03271, -0.0643, 0.9974, -0.1097, -0.1455, 0.9833, 0.06467, -0.02671, 0.9975, -1.206e-05, 0.5, 0.866, -6.72e-06, 0.5, 0.866, 1.177e-05, 0.5, 0.866, -7.898e-06, 0.5, 0.866, 1.988e-05, 0.866, 0.5, 6.467e-06, 0.866, 0.5, 9.73e-06, 0.866, 0.5, 8.211e-06, 0.866, 0.5, 8.658e-06, 1.0, -4.023e-06, 5.066e-07, 1.0, 6.562e-06, -5.543e-06, 1.0, 1.016e-05, 2.643e-05, 1.0, -1.954e-05, 9.499e-06, 0.866, -0.5, -1.311e-06, 0.866, -0.5, -8.795e-06, 0.866, -0.5, 9.283e-06, 0.866, -0.5, 2.529e-05, 0.5, -0.866, 1.176e-05, 0.5, -0.866, 1.709e-05, 0.5, -0.866, 1.653e-05, 0.5, -0.866, 0.05926, -0.003957, -0.9982, -0.1184, -0.09266, -0.9886, -0.1227, -0.08818, -0.9885, 0.06856, -0.004798, -0.9976, -4.727e-06, -0.5, -0.866, 4.634e-06, -0.5, -0.866, 1.987e-05, -0.5, -0.866, -2.831e-07, -0.5, -0.866, -5.86e-06, -0.866, -0.5, -1.244e-05, -0.866, -0.5, 1.195e-05, -0.866, -0.5, 6.005e-06, -0.866, -0.5, 7.35e-06, -1.0, -9.745e-06, -2.712e-06, -1.0, 3.837e-07, 3.578e-06, -1.0, -5.99e-06, 3.114e-06, -1.0, -5.374e-06, 5.227e-06, -0.866, 0.5, -1.112e-05, -0.866, 0.5, -1.137e-05, -0.866, 0.5, 4.619e-06, -0.866, 0.5, -3.461e-06, -0.5, 0.866, -1.499e-05, -0.5, 0.866, 7.838e-06, -0.5, 0.866, -3.509e-06, -0.5, 0.866, -0.03271, -0.0643, 0.9974, -0.1679, -0.09614, 0.9811, -0.1336, -0.06032, 0.9892, -0.1097, -0.1455, 0.9833, -0.6135, 0.03091, 0.7891, -0.5932, 0.01877, 0.8048, -0.6165, 0.07297, 0.784, -0.5948, 0.06483, 0.8013, -0.8284, 0.3017, 0.4719, -0.8219, 0.3125, 0.4762, -0.8293, 0.3048, 0.4683, -0.8228, 0.3071, 0.4782, -0.9083, 0.4177, 0.02286, -0.9128, 0.408, 0.01769, -0.9165, 0.3965, 0.05246, -0.9167, 0.3982, 0.0334, -0.8297, 0.3445, -0.4393, -0.8462, 0.3115, -0.4324, -0.8689, 0.3146, -0.3822, -0.8541, 0.3082, -0.419, -0.5718, 0.1395, -0.8084, -0.5967, 0.0991, -0.7964, -0.6476, 0.08704, -0.757, -0.6201, 0.08509, -0.7799, -0.1184, -0.09266, -0.9886, -0.04919, -0.1042, -0.9933, -0.08779, -0.1428, -0.9858, -0.1227, -0.08818, -0.9885, 0.5063, -0.238, -0.8289, 0.4965, -0.1718, -0.8509, 0.5067, -0.2856, -0.8134, 0.4921, -0.3272, -0.8067, 0.857, -0.248, -0.4517, 0.8469, -0.2321, -0.4785, 0.8599, -0.2748, -0.4301, 0.8552, -0.3148, -0.4117, 0.9465, -0.3129, -0.07904, 0.9424, -0.333, -0.03207, 0.9384, -0.3419, -0.049, 0.9477, -0.314, -0.05724, 0.7729, -0.4652, 0.4316, 0.7379, -0.4746, 0.4798, 0.7723, -0.4679, 0.4297, 0.8166, -0.4076, 0.4087, 0.1976, -0.4902, 0.8489, 0.1923, -0.4985, 0.8453, 0.2556, -0.4557, 0.8526, 0.2933, -0.4305, 0.8536, -0.1679, -0.09614, 0.9811, -8.032e-06, -9.917e-06, 1.0, -7.868e-06, 9.865e-06, 1.0, -0.1336, -0.06032, 0.9892, -0.433, 0.25, 0.866, -0.433, 0.25, 0.866, -0.433, 0.25, 0.866, -0.433, 0.25, 0.866, -0.75, 0.433, 0.5, -0.75, 0.433, 0.5, -0.75, 0.433, 0.5, -0.75, 0.433, 0.5, -0.866, 0.5, -3.397e-06, -0.866, 0.5, 3.055e-06, -0.866, 0.5, 7.927e-06, -0.866, 0.5, -2.118e-05, -0.75, 0.433, -0.5, -0.75, 0.433, -0.5, -0.75, 0.433, -0.5, -0.75, 0.433, -0.5, -0.433, 0.25, -0.866, -0.433, 0.25, -0.866, -0.433, 0.25, -0.866, -0.433, 0.25, -0.866, -0.04919, -0.1042, -0.9933, -9.835e-07, 1.392e-05, -1.0, -9.835e-07, 1.489e-05, -1.0, -0.08779, -0.1428, -0.9858, 0.433, -0.25, -0.866, 0.433, -0.25, -0.866, 0.433, -0.25, -0.866, 0.433, -0.25, -0.866, 0.75, -0.433, -0.5, 0.75, -0.433, -0.5, 0.75, -0.433, -0.5, 0.75, -0.433, -0.5, 0.866, -0.5, -4.888e-06, 0.866, -0.5, -4.886e-06, 0.866, -0.5, -1.051e-05, 0.866, -0.5, -1.174e-05, 0.75, -0.433, 0.5, 0.75, -0.433, 0.5, 0.75, -0.433, 0.5, 0.75, -0.433, 0.5, 0.433, -0.25, 0.866, 0.433, -0.25, 0.866, 0.433, -0.25, 0.866, 0.433, -0.25, 0.866, -8.032e-06, -9.917e-06, 1.0, -2.652e-06, -1.262e-05, 1.0, -1.214e-05, 3.718e-06, 1.0, -7.868e-06, 9.865e-06, 1.0, -0.5, -1.22e-05, 0.866, -0.5, -4.277e-06, 0.866, -0.5, 1.213e-05, 0.866, -0.5, -7.704e-06, 0.866, -0.866, 2.163e-05, 0.5, -0.866, 7.167e-06, 0.5, -0.866, 1.1e-05, 0.5, -0.866, 1.127e-05, 0.5, -1.0, -2.477e-05, 2.931e-05, -1.0, -9.626e-06, 1.39e-05, -1.0, -2.621e-06, 7.018e-06, -1.0, -9e-06, 1.328e-05, -0.866, 8.039e-06, -0.5, -0.866, -4.083e-06, -0.5, -0.866, -1.046e-05, -0.5, -0.866, 7.734e-06, -0.5, -0.5, 2.502e-05, -0.866, -0.5, -1.401e-06, -0.866, -0.5, 1.713e-05, -0.866, -0.5, 1.626e-05, -0.866, -9.835e-07, 1.392e-05, -1.0, 6.735e-06, -1.359e-05, -1.0, 6.199e-06, -1.27e-05, -1.0, -9.835e-07, 1.489e-05, -1.0, 0.5, -4.88e-06, -0.866, 0.5, 2.205e-06, -0.866, 0.5, 1.906e-05, -0.866, 0.5, -4.619e-07, -0.866, 0.866, -2.237e-06, -0.5, 0.866, -6.899e-06, -0.5, 0.866, 1.731e-05, -0.5, 0.866, 9.164e-06, -0.5, 1.0, -2.392e-06, -3.859e-06, 1.0, -2.652e-06, -1.879e-06, 1.0, 3.744e-06, -1.016e-05, 1.0, 5.826e-06, -1.008e-05, 0.866, 4.586e-06, 0.5, 0.866, -9.775e-06, 0.5, 0.866, -1.06e-05, 0.5, 0.866, 4.321e-06, 0.5, 0.5, -4.239e-06, 0.866, 0.5, -1.639e-05, 0.866, 0.5, 6.672e-06, 0.866, 0.5, -4.433e-06, 0.866, -2.652e-06, -1.262e-05, 1.0, -1.428e-05, -2.861e-06, 1.0, -1.322e-05, -3.636e-06, 1.0, -1.214e-05, 3.718e-06, 1.0, -0.433, -0.25, 0.866, -0.433, -0.25, 0.866, -0.433, -0.25, 0.866, -0.433, -0.25, 0.866, -0.75, -0.433, 0.5, -0.75, -0.433, 0.5, -0.75, -0.433, 0.5, -0.75, -0.433, 0.5, -0.866, -0.5, -3.219e-06, -0.866, -0.5, 7.235e-06, -0.866, -0.5, 1.24e-05, -0.866, -0.5, -1.904e-05, -0.75, -0.433, -0.5, -0.75, -0.433, -0.5, -0.75, -0.433, -0.5, -0.75, -0.433, -0.5, -0.433, -0.25, -0.866, -0.433, -0.25, -0.866, -0.433, -0.25, -0.866, -0.433, -0.25, -0.866, 6.735e-06, -1.359e-05, -1.0, -1.258e-05, 6.035e-06, -1.0, -1.323e-05, 6.422e-06, -1.0, 6.199e-06, -1.27e-05, -1.0, 0.433, 0.25, -0.866, 0.433, 0.25, -0.866, 0.433, 0.25, -0.866, 0.433, 0.25, -0.866, 0.75, 0.433, -0.5, 0.75, 0.433, -0.5, 0.75, 0.433, -0.5, 0.75, 0.433, -0.5, 0.866, 0.5, -1.204e-05, 0.866, 0.5, -2.202e-06, 0.866, 0.5, -9.596e-06, 0.866, 0.5, -7.784e-06, 0.75, 0.433, 0.5, 0.75, 0.433, 0.5, 0.75, 0.433, 0.5, 0.75, 0.433, 0.5, 0.433, 0.25, 0.866, 0.433, 0.25, 0.866, 0.433, 0.25, 0.866, 0.433, 0.25, 0.866, -1.428e-05, -2.861e-06, 1.0, 0.001193, -0.00863, 1.0, -0.001708, -0.00904, 1.0, -1.322e-05, -3.636e-06, 1.0, -0.25, -0.433, 0.866, -0.25, -0.433, 0.866, -0.25, -0.433, 0.866, -0.25, -0.433, 0.866, -0.433, -0.75, 0.5, -0.433, -0.75, 0.5, -0.433, -0.75, 0.5, -0.433, -0.75, 0.5, -0.5, -0.866, -3.74e-06, -0.5, -0.866, 4.681e-06, -0.5, -0.866, 1.022e-05, -0.5, -0.866, 1.499e-05, -0.433, -0.75, -0.5, -0.433, -0.75, -0.5, -0.433, -0.75, -0.5, -0.433, -0.75, -0.5, -0.25, -0.433, -0.866, -0.25, -0.433, -0.866, -0.25, -0.433, -0.866, -0.25, -0.433, -0.866, -1.258e-05, 6.035e-06, -1.0, 0.001174, 0.004138, -1.0, -0.00134, 0.005662, -1.0, -1.323e-05, 6.422e-06, -1.0, 0.25, 0.433, -0.866, 0.25, 0.433, -0.866, 0.25, 0.433, -0.866, 0.25, 0.433, -0.866, 0.433, 0.75, -0.5, 0.433, 0.75, -0.5, 0.433, 0.75, -0.5, 0.433, 0.75, -0.5, 0.5, 0.866, -9.075e-06, 0.5, 0.866, 9.369e-07, 0.5, 0.866, -5.275e-06, 0.5, 0.866, -4.979e-06, 0.433, 0.75, 0.5, 0.433, 0.75, 0.5, 0.433, 0.75, 0.5, 0.433, 0.75, 0.5, 0.25, 0.433, 0.866, 0.25, 0.433, 0.866, 0.25, 0.433, 0.866, 0.25, 0.433, 0.866, 0.001193, -0.00863, 1.0, 0.0008506, 0.007709, 1.0, -0.006302, 0.005055, 1.0, -0.001708, -0.00904, 1.0, -0.105, -0.5097, 0.8539, -0.1004, -0.5124, 0.8529, -0.0856, -0.5002, 0.8616, -0.08897, -0.5068, 0.8575, -0.139, -0.8598, 0.4913, -0.1345, -0.8601, 0.4921, -0.1323, -0.8576, 0.497, -0.1336, -0.8598, 0.4929, -0.1409, -0.99, 0.009588, -0.1466, -0.9892, 0.007741, -0.1474, -0.9891, 0.003263, -0.1459, -0.9893, 0.00837, -0.1103, -0.8692, -0.4821, -0.1255, -0.865, -0.4858, -0.1287, -0.8602, -0.4934, -0.1233, -0.8661, -0.4844, -0.04509, -0.508, -0.8602, -0.06162, -0.5054, -0.8607, -0.07369, -0.4991, -0.8634, -0.06652, -0.5038, -0.8612, 0.001174, 0.004138, -1.0, 0.00455, -0.000255, -1.0, -0.002664, -0.00494, -1.0, -0.00134, 0.005662, -1.0, 0.1287, 0.5065, -0.8526, 0.1357, 0.5167, -0.8453, 0.12, 0.5027, -0.8561, 0.1106, 0.5054, -0.8557, 0.1964, 0.8494, -0.4898, 0.198, 0.8525, -0.4838, 0.1952, 0.8491, -0.4908, 0.1889, 0.8501, -0.4916, 0.2079, 0.9781, -0.0111, 0.2068, 0.9782, -0.01761, 0.2082, 0.978, -0.01071, 0.2156, 0.9765, -0.009065, 0.1545, 0.8632, 0.4805, 0.1511, 0.869, 0.4711, 0.1578, 0.8615, 0.4826, 0.1741, 0.8567, 0.4855, 0.05549, 0.5073, 0.86, 0.05465, 0.5099, 0.8585, 0.07294, 0.5018, 0.8619, 0.08458, 0.4999, 0.8619, 0.0008506, 0.007709, 1.0, 2.384e-06, -1.361e-05, 1.0, 1.253e-05, 4.426e-06, 1.0, -0.006302, 0.005055, 1.0, 0.25, -0.433, 0.866, 0.25, -0.433, 0.866, 0.25, -0.433, 0.866, 0.25, -0.433, 0.866, 0.433, -0.75, 0.5, 0.433, -0.75, 0.5, 0.433, -0.75, 0.5, 0.433, -0.75, 0.5, 0.5, -0.866, -1.475e-06, 0.5, -0.866, 5.648e-06, 0.5, -0.866, 1.115e-05, 0.5, -0.866, -1.867e-05, 0.433, -0.75, -0.5, 0.433, -0.75, -0.5, 0.433, -0.75, -0.5, 0.433, -0.75, -0.5, 0.25, -0.433, -0.866, 0.25, -0.433, -0.866, 0.25, -0.433, -0.866, 0.25, -0.433, -0.866, 0.00455, -0.000255, -1.0, -7.004e-06, -1.202e-05, -1.0, 6.914e-06, 1.216e-05, -1.0, -0.002664, -0.00494, -1.0, -0.25, 0.433, -0.866, -0.25, 0.433, -0.866, -0.25, 0.433, -0.866, -0.25, 0.433, -0.866, -0.433, 0.75, -0.5, -0.433, 0.75, -0.5, -0.433, 0.75, -0.5, -0.433, 0.75, -0.5, -0.5, 0.866, -1.36e-05, -0.5, 0.866, -6.536e-06, -0.5, 0.866, -1.016e-05, -0.5, 0.866, -1.106e-05, -0.433, 0.75, 0.5, -0.433, 0.75, 0.5, -0.433, 0.75, 0.5, -0.433, 0.75, 0.5, -0.25, 0.433, 0.866, -0.25, 0.433, 0.866, -0.25, 0.433, 0.866, -0.25, 0.433, 0.866, 2.384e-06, -1.361e-05, 1.0, 7.331e-06, -1.089e-05, 1.0, 7.674e-06, -9.984e-06, 1.0, 1.253e-05, 4.426e-06, 1.0, 0.433, -0.25, 0.866, 0.433, -0.25, 0.866, 0.433, -0.25, 0.866, 0.433, -0.25, 0.866, 0.75, -0.433, 0.5, 0.75, -0.433, 0.5, 0.75, -0.433, 0.5, 0.75, -0.433, 0.5, 0.866, -0.5, -3.189e-06, 0.866, -0.5, 6.018e-06, 0.866, -0.5, 1.128e-05, 0.866, -0.5, -2.025e-05, 0.75, -0.433, -0.5, 0.75, -0.433, -0.5, 0.75, -0.433, -0.5, 0.75, -0.433, -0.5, 0.433, -0.25, -0.866, 0.433, -0.25, -0.866, 0.433, -0.25, -0.866, 0.433, -0.25, -0.866, -7.004e-06, -1.202e-05, -1.0, 9.537e-07, -1.356e-05, -1.0, 1.013e-06, 1.387e-05, -1.0, 6.914e-06, 1.216e-05, -1.0, -0.433, 0.25, -0.866, -0.433, 0.25, -0.866, -0.433, 0.25, -0.866, -0.433, 0.25, -0.866, -0.75, 0.433, -0.5, -0.75, 0.433, -0.5, -0.75, 0.433, -0.5, -0.75, 0.433, -0.5, -0.866, 0.5, -9.73e-06, -0.866, 0.5, -9.2e-06, -0.866, 0.5, -1.584e-05, -0.866, 0.5, 1.96e-05, -0.75, 0.433, 0.5, -0.75, 0.433, 0.5, -0.75, 0.433, 0.5, -0.75, 0.433, 0.5, -0.433, 0.25, 0.866, -0.433, 0.25, 0.866, -0.433, 0.25, 0.866, -0.433, 0.25, 0.866, 0.0, 0.0, -1.0, 0.0, 0.0, -1.0, 0.0, 0.0, -1.0, 0.0, 0.0, -1.0, -1.141e-08, 0.0, 1.0, -1.141e-08, 0.0, 1.0, -1.141e-08, 0.0, 1.0, -1.141e-08, 0.0, 1.0, 0.9975, 0.07125, 0.0, 0.9975, 0.07125, 0.0, 0.9975, 0.07125, 0.0, 0.9975, 0.07125, 0.0, -1.0, 0.0, 0.0, -1.0, 0.0, 0.0, -1.0, 0.0, 0.0, -1.0, 0.0, 0.0, 0.2425, -0.9701, 0.0, 0.2425, -0.9701, 0.0, 0.2425, -0.9701, 0.0, 0.2425, -0.9701, 0.0, 0.0, 1.0, 0.0, 0.0, 1.0, 0.0, 0.0, 1.0, 0.0, 0.0, 1.0, 0.0])] * 3)])

# ---- objects
ob_one_shooter_gun = bpy.data.objects.new('One Shooter Gun', me_one_shooter_gun)

# ---- transforms, parenting, visibility, modifiers, constraints
ob_one_shooter_gun.location = (0.0, 0.0, 0.0)
ob_one_shooter_gun.rotation_euler = (1.571, 0.0, 4.712)
ob_one_shooter_gun.lineart.crease_threshold = 0.0

# ---- collection membership
col_collection.objects.link(ob_one_shooter_gun)

# ---- scene / render settings (as saved in the file)
scene.frame_start = 1; scene.frame_end = 250; scene.frame_set(1)
scene.render.engine = 'BLENDER_EEVEE_NEXT'
scene.cycles.use_denoising = False
scene.cycles.samples = 128
scene.cycles.sampling_pattern = 'TABULATED_SOBOL'
scene.cycles.use_adaptive_sampling = False
scene.cycles.use_light_tree = False
scene.view_settings.view_transform = 'Filmic'
bpy.context.view_layer.update()

# ---- added for rendering (the .blend has no active camera and no usable light): camera, sun
cam_auto = bpy.data.cameras.new('AutoCamera')
cam_auto.lens = 50.0
cam_auto.sensor_width = 36.0
cam_auto.clip_end = 1000.0
ob_auto_camera = bpy.data.objects.new('AutoCamera', cam_auto)
scene.collection.objects.link(ob_auto_camera)
ob_auto_camera.location = (1.65119, -2.31857, 1.30337)
ob_auto_camera.rotation_euler = (1.09748, -7.21219e-08, 0.694738)
scene.camera = ob_auto_camera
light_auto_sun = bpy.data.lights.new('AutoSun', 'SUN')
light_auto_sun.energy = 3.0
light_auto_sun.angle = 0.0523599
ob_auto_sun = bpy.data.objects.new('AutoSun', light_auto_sun)
scene.collection.objects.link(ob_auto_sun)
ob_auto_sun.rotation_euler = (0.872665, 0.174533, 0.523599)
bpy.context.view_layer.update()
